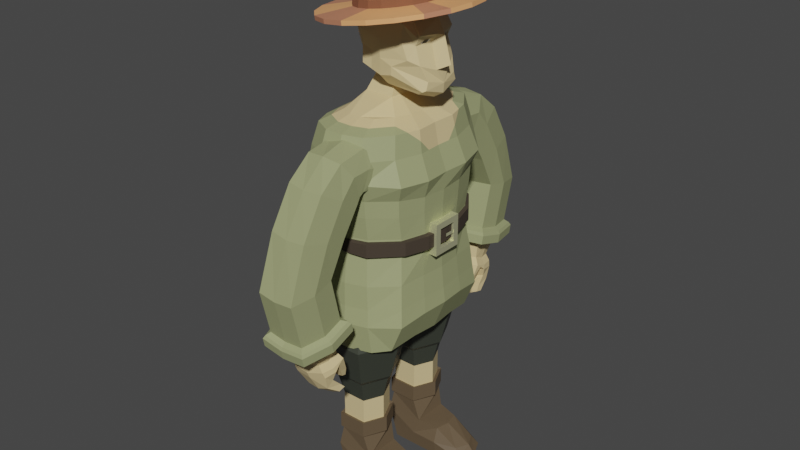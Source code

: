 # Source: villager.blend  (saved by Blender 4.0.36; exported with 4.5.12 LTS)
import bpy
from mathutils import Matrix  # noqa: F401  (used for matrix-valued properties, if any)

bpy.ops.wm.read_factory_settings(use_empty=True)
scene = bpy.context.scene
scene.name = 'Scene'

# ---- collections
col_collection = bpy.data.collections.new('Collection'); scene.collection.children.link(col_collection)

# ---- materials (node trees are filled in below, after node groups)
mat_skin = bpy.data.materials.new('Skin')
mat_skin.alpha_threshold = 0.0
mat_skin.use_transparent_shadow = False
mat_skin.line_color = (0.0, 0.0, 0.0, 1.0)
mat_boot = bpy.data.materials.new('Boot')
mat_boot.use_transparent_shadow = False
mat_pants = bpy.data.materials.new('Pants')
mat_pants.use_transparent_shadow = False
mat_sleeve = bpy.data.materials.new('Sleeve')
mat_sleeve.use_transparent_shadow = False
mat_ironring = bpy.data.materials.new('IronRing')
mat_ironring.use_transparent_shadow = False
mat_belt = bpy.data.materials.new('Belt')
mat_belt.use_transparent_shadow = False
mat_eye = bpy.data.materials.new('Eye')
mat_eye.use_transparent_shadow = False
mat_eyewhite = bpy.data.materials.new('EyeWhite')
mat_eyewhite.use_transparent_shadow = False
mat_hatdefault = bpy.data.materials.new('HatDefault')
mat_hatdefault.use_transparent_shadow = False
mat_hatline = bpy.data.materials.new('HatLine')
mat_hatline.use_transparent_shadow = False
mat_hatdetail = bpy.data.materials.new('HatDetail')
mat_hatdetail.use_transparent_shadow = False

# ---- material node trees
mat_skin.use_nodes = True; mat_skin.node_tree.nodes.clear()
_N = mat_skin.node_tree.nodes; _L = mat_skin.node_tree.links
n0 = _N.new('ShaderNodeOutputMaterial'); n0.name = 'Material Output'; n0.location = (300, 300)
n1 = _N.new('ShaderNodeBsdfPrincipled'); n1.name = 'Principled BSDF'; n1.location = (10, 300)
n1.distribution = 'GGX'
n1.subsurface_method = 'RANDOM_WALK_SKIN'
n1.inputs[0].default_value = (0.6939, 0.5457, 0.2832, 1.0)
n1.inputs[2].default_value = 0.4
n1.inputs[3].default_value = 1.45
n1.inputs[27].default_value = (0.0, 0.0, 0.0, 1.0)
n1.inputs[28].default_value = 1.0
_L.new(n1.outputs[0], n0.inputs[0])
n0.is_active_output = True
mat_boot.use_nodes = True; mat_boot.node_tree.nodes.clear()
_N = mat_boot.node_tree.nodes; _L = mat_boot.node_tree.links
n0 = _N.new('ShaderNodeOutputMaterial'); n0.name = 'Material Output'; n0.location = (300, 300)
n1 = _N.new('ShaderNodeBsdfPrincipled'); n1.name = 'Principled BSDF'; n1.location = (10, 300)
n1.inputs[0].default_value = (0.1261, 0.08783, 0.05062, 1.0)
n1.inputs[3].default_value = 1.45
_L.new(n1.outputs[0], n0.inputs[0])
n0.is_active_output = True
mat_pants.use_nodes = True; mat_pants.node_tree.nodes.clear()
_N = mat_pants.node_tree.nodes; _L = mat_pants.node_tree.links
n0 = _N.new('ShaderNodeBsdfPrincipled'); n0.name = 'Principled BSDF'; n0.location = (10, 300)
n0.inputs[0].default_value = (0.04414, 0.04969, 0.03713, 1.0)
n0.inputs[3].default_value = 1.45
n1 = _N.new('ShaderNodeOutputMaterial'); n1.name = 'Material Output'; n1.location = (300, 300)
_L.new(n0.outputs[0], n1.inputs[0])
n1.is_active_output = True
mat_sleeve.use_nodes = True; mat_sleeve.node_tree.nodes.clear()
_N = mat_sleeve.node_tree.nodes; _L = mat_sleeve.node_tree.links
n0 = _N.new('ShaderNodeOutputMaterial'); n0.name = 'Material Output'; n0.location = (300, 300)
n1 = _N.new('ShaderNodeBsdfPrincipled'); n1.name = 'Principled BSDF'; n1.location = (10, 300)
n1.inputs[0].default_value = (0.3308, 0.3535, 0.1744, 1.0)
n1.inputs[2].default_value = 0.5682
n1.inputs[3].default_value = 1.45
_L.new(n1.outputs[0], n0.inputs[0])
n0.is_active_output = True
mat_ironring.use_nodes = True; mat_ironring.node_tree.nodes.clear()
_N = mat_ironring.node_tree.nodes; _L = mat_ironring.node_tree.links
n0 = _N.new('ShaderNodeBsdfPrincipled'); n0.name = 'Principled BSDF'; n0.location = (10, 300)
n0.inputs[0].default_value = (0.8843, 0.8786, 0.5573, 1.0)
n0.inputs[1].default_value = 0.8227
n0.inputs[2].default_value = 0.5636
n0.inputs[3].default_value = 1.45
n1 = _N.new('ShaderNodeOutputMaterial'); n1.name = 'Material Output'; n1.location = (300, 300)
_L.new(n0.outputs[0], n1.inputs[0])
n1.is_active_output = True
mat_belt.use_nodes = True; mat_belt.node_tree.nodes.clear()
_N = mat_belt.node_tree.nodes; _L = mat_belt.node_tree.links
n0 = _N.new('ShaderNodeBsdfPrincipled'); n0.name = 'Principled BSDF'; n0.location = (10, 300)
n0.inputs[0].default_value = (0.05127, 0.03689, 0.02416, 1.0)
n0.inputs[2].default_value = 0.8409
n0.inputs[3].default_value = 1.45
n1 = _N.new('ShaderNodeOutputMaterial'); n1.name = 'Material Output'; n1.location = (300, 300)
_L.new(n0.outputs[0], n1.inputs[0])
n1.is_active_output = True
mat_eye.use_nodes = True; mat_eye.node_tree.nodes.clear()
_N = mat_eye.node_tree.nodes; _L = mat_eye.node_tree.links
n0 = _N.new('ShaderNodeBsdfPrincipled'); n0.name = 'Principled BSDF'; n0.location = (10, 300)
n0.inputs[0].default_value = (0.0, 0.0, 0.0, 1.0)
n0.inputs[3].default_value = 1.45
n1 = _N.new('ShaderNodeOutputMaterial'); n1.name = 'Material Output'; n1.location = (300, 300)
_L.new(n0.outputs[0], n1.inputs[0])
n1.is_active_output = True
mat_eyewhite.use_nodes = True; mat_eyewhite.node_tree.nodes.clear()
_N = mat_eyewhite.node_tree.nodes; _L = mat_eyewhite.node_tree.links
n0 = _N.new('ShaderNodeBsdfPrincipled'); n0.name = 'Principled BSDF'; n0.location = (10, 300)
n0.inputs[3].default_value = 1.45
n1 = _N.new('ShaderNodeOutputMaterial'); n1.name = 'Material Output'; n1.location = (300, 300)
_L.new(n0.outputs[0], n1.inputs[0])
n1.is_active_output = True
mat_hatdefault.use_nodes = True; mat_hatdefault.node_tree.nodes.clear()
_N = mat_hatdefault.node_tree.nodes; _L = mat_hatdefault.node_tree.links
n0 = _N.new('ShaderNodeBsdfPrincipled'); n0.name = 'Principled BSDF'; n0.location = (10, 300)
n0.inputs[0].default_value = (0.8796, 0.402, 0.1651, 1.0)
n0.inputs[3].default_value = 1.45
n1 = _N.new('ShaderNodeOutputMaterial'); n1.name = 'Material Output'; n1.location = (300, 300)
_L.new(n0.outputs[0], n1.inputs[0])
n1.is_active_output = True
mat_hatline.use_nodes = True; mat_hatline.node_tree.nodes.clear()
_N = mat_hatline.node_tree.nodes; _L = mat_hatline.node_tree.links
n0 = _N.new('ShaderNodeBsdfPrincipled'); n0.name = 'Principled BSDF'; n0.location = (10, 292)
n0.inputs[0].default_value = (0.2229, 0.07834, 0.03551, 1.0)
n0.inputs[2].default_value = 0.95
n0.inputs[3].default_value = 1.45
n1 = _N.new('ShaderNodeOutputMaterial'); n1.name = 'Material Output'; n1.location = (300, 292)
_L.new(n0.outputs[0], n1.inputs[0])
n1.is_active_output = True
mat_hatdetail.use_nodes = True; mat_hatdetail.node_tree.nodes.clear()
_N = mat_hatdetail.node_tree.nodes; _L = mat_hatdetail.node_tree.links
n0 = _N.new('ShaderNodeBsdfPrincipled'); n0.name = 'Principled BSDF'; n0.location = (10, 300)
n0.inputs[0].default_value = (0.5646, 0.2313, 0.1317, 1.0)
n0.inputs[3].default_value = 1.45
n1 = _N.new('ShaderNodeOutputMaterial'); n1.name = 'Material Output'; n1.location = (300, 300)
_L.new(n0.outputs[0], n1.inputs[0])
n1.is_active_output = True

# ---- world
world_world = bpy.data.worlds.new('World'); scene.world = world_world
world_world.use_nodes = True; world_world.node_tree.nodes.clear()
_N = world_world.node_tree.nodes; _L = world_world.node_tree.links
n0 = _N.new('ShaderNodeOutputWorld'); n0.name = 'World Output'; n0.location = (300, 300)
n1 = _N.new('ShaderNodeBackground'); n1.name = 'Background'; n1.location = (10, 300)
n1.inputs[0].default_value = (0.05088, 0.05088, 0.05088, 1.0)
_L.new(n1.outputs[0], n0.inputs[0])
n0.is_active_output = True
world_world.color = (0.05088, 0.05088, 0.05088)
world_world.use_sun_shadow = False
world_world.sun_shadow_jitter_overblur = 0.0

# ---- meshes
me_cube = bpy.data.meshes.new('Cube')
me_cube.from_pydata([(0.1193, -0.1598, -1.601), (0.141, -0.1517, -1.343), (0.1193, 0.1569, -1.601), (0.141, 0.1488, -1.343), (0.5179, -0.1212, -1.6), (0.5003, -0.1105, -1.48), (0.5179, 0.1184, -1.6), (0.5003, 0.1077, -1.48), (0.3086, -0.1182, -1.364), (0.3271, 0.1569, -1.601), (0.3086, 0.1154, -1.364), (0.3271, -0.1598, -1.601), (0.09548, -0.1698, -1.477), (0.5523, 0.1393, -1.551), (0.09548, 0.167, -1.477), (0.5523, -0.1422, -1.551), (0.3165, -0.1698, -1.477), (0.3165, 0.167, -1.477), (-0.0933, -0.1598, -1.601), (-0.0933, 0.1569, -1.601), (-0.1171, -0.1698, -1.477), (-0.1171, 0.167, -1.477), (0.09548, -0.1698, -1.157), (0.09548, 0.167, -1.157), (-0.1171, -0.1698, -1.157), (-0.1171, 0.167, -1.157), (-0.1483, 0.1823, -1.321), (-0.1483, -0.1851, -1.321), (0.1067, 0.1848, -1.007), (0.1067, -0.1876, -1.007), (-0.1283, -0.1876, -1.007), (-0.1283, 0.1848, -1.007), (0.1067, 0.1848, -1.139), (0.1067, -0.1876, -1.139), (-0.1283, -0.1876, -1.139), (-0.1283, 0.1848, -1.139), (0.5535, -0.001422, -1.48), (0.1182, -0.001422, -1.601), (0.5736, -0.001422, -1.6), (0.3345, -0.001422, -1.364), (0.3556, -0.001422, -1.601), (0.6129, -0.001422, -1.551), (-0.1247, -0.001422, -1.601), (-0.1518, -0.001422, -1.477), (0.1797, -0.001422, -1.157), (-0.1518, -0.001422, -1.157), (-0.1647, -0.001422, -1.007), (-0.1875, -0.001422, -1.321), (0.1926, -0.001422, -1.007), (-0.1647, -0.001422, -1.139), (0.1926, -0.001422, -1.139), (0.08972, 0.1558, -1.02), (0.08972, -0.1586, -1.02), (-0.1087, -0.1586, -1.02), (-0.1087, 0.1558, -1.02), (-0.1394, -0.001422, -1.02), (0.1622, -0.001422, -1.02), (0.08972, 0.1558, -0.8136), (0.08972, -0.1586, -0.8136), (-0.1087, -0.1586, -0.8136), (-0.1087, 0.1558, -0.8136), (-0.1394, -0.001422, -0.8136), (0.1622, -0.001422, -0.8136), (0.1144, 0.1979, -0.6326), (0.1144, -0.2007, -0.6326), (-0.1372, -0.2007, -0.6326), (-0.1372, 0.1979, -0.6326), (-0.1761, -0.001422, -0.6326), (0.2063, -0.001422, -0.6326), (0.1305, 0.2253, -0.5965), (0.1305, -0.2281, -0.5965), (-0.1557, -0.2281, -0.5965), (-0.1557, 0.2253, -0.5965), (-0.1999, -0.001422, -0.5965), (0.235, -0.001422, -0.5965), (0.1541, 0.2656, -0.4365), (0.1541, -0.2684, -0.4365), (-0.1829, -0.2684, -0.4365), (-0.1829, 0.2656, -0.4365), (-0.235, -0.001422, -0.4365), (0.2772, -0.001422, -0.4365), (0.1786, 0.3072, -0.268), (0.1786, -0.3101, -0.268), (-0.211, -0.3101, -0.268), (-0.211, 0.3072, -0.268), (-0.2713, -0.001422, -0.268), (0.3209, -0.001422, -0.268), (-0.1574, -0.2307, -0.08166), (0.132, -0.2307, -0.08166), (0.132, 0.2278, -0.08166), (-0.1574, 0.2278, -0.08166), (-0.2022, -0.001422, -0.08166), (0.2377, -0.001422, -0.08166)], [], [(40, 9, 6, 38), (17, 13, 6, 9), (41, 15, 4, 38), (8, 39, 10, 3, 1), (2, 19, 21, 14), (16, 12, 0, 11), (15, 16, 11, 4), (36, 7, 10, 39), (14, 17, 9, 2), (37, 2, 9, 40), (3, 10, 17, 14), (5, 8, 16, 15), (8, 1, 12, 16), (1, 3, 14, 12), (36, 5, 15, 41), (10, 7, 13, 17), (43, 21, 19, 42), (12, 20, 18, 0), (37, 42, 19, 2), (47, 45, 25, 26), (50, 48, 29, 33), (3, 23, 44, 22, 1), (26, 25, 23, 3), (1, 22, 24, 27), (12, 1, 27, 20), (21, 26, 3, 14), (30, 53, 55, 46), (43, 47, 26, 21), (33, 29, 30, 34), (49, 46, 31, 35), (35, 31, 28, 32), (25, 35, 32, 23), (45, 49, 35, 25), (22, 33, 34, 24), (44, 50, 33, 22), (23, 32, 50, 44), (24, 34, 49, 45), (34, 30, 46, 49), (20, 27, 47, 43), (48, 56, 52, 29), (32, 28, 48, 50), (27, 24, 45, 47), (0, 18, 42, 37), (20, 43, 42, 18), (7, 36, 41, 13), (0, 37, 40, 11), (5, 36, 39, 8), (13, 41, 38, 6), (11, 40, 38, 4), (51, 57, 62, 56), (56, 62, 58, 52), (46, 55, 54, 31), (31, 54, 51, 28), (29, 52, 53, 30), (28, 51, 56, 48), (61, 67, 66, 60), (59, 65, 67, 61), (54, 60, 57, 51), (53, 59, 61, 55), (55, 61, 60, 54), (52, 58, 59, 53), (63, 69, 74, 68), (68, 74, 70, 64), (58, 64, 65, 59), (62, 68, 64, 58), (57, 63, 68, 62), (60, 66, 63, 57), (73, 79, 78, 72), (71, 77, 79, 73), (66, 72, 69, 63), (65, 71, 73, 67), (67, 73, 72, 66), (64, 70, 71, 65), (78, 84, 81, 75), (75, 81, 86, 80), (70, 76, 77, 71), (74, 80, 76, 70), (69, 75, 80, 74), (72, 78, 75, 69), (85, 91, 90, 84), (83, 87, 91, 85), (77, 83, 85, 79), (79, 85, 84, 78), (76, 82, 83, 77), (80, 86, 82, 76), (92, 91, 87, 88), (89, 90, 91, 92), (82, 88, 87, 83), (86, 92, 88, 82), (81, 89, 92, 86), (84, 90, 89, 81)])
me_cube.polygons.foreach_set('material_index', [1, 1, 1, 1, 1, 1, 1, 1, 1, 1, 1, 1, 1, 1, 1, 1, 1, 1, 1, 1, 1, 1, 1, 1, 1, 1, 1, 1, 1, 1, 1, 1, 1, 1, 1, 1, 1, 1, 1, 1, 1, 1, 1, 1, 1, 1, 1, 1, 1, 0, 0, 1, 1, 1, 1, 2, 2, 0, 0, 0, 0, 2, 2, 2, 2, 2, 2, 2, 2, 2, 2, 2, 2, 2, 2, 2, 2, 2, 2, 2, 2, 2, 2, 2, 2, 2, 2, 2, 2, 2, 2])
_uv = me_cube.uv_layers.new(name='UVMap')
_uv.uv.foreach_set('vector', [0.7705, 0.625, 0.7705, 0.75, 0.875, 0.75, 0.875, 0.625, 0.5, 0.8955, 0.5, 1.0, 0.625, 1.0, 0.625, 0.8955, 0.5, 0.125, 0.5, 0.25, 0.625, 0.25, 0.625, 0.125, 0.2295, 0.5, 0.2295, 0.625, 0.2295, 0.75, 0.375, 0.75, 0.375, 0.5, 0.625, 0.75, 0.625, 0.75, 0.5, 0.75, 0.5, 0.75, 0.5, 0.3545, 0.5, 0.5, 0.625, 0.5, 0.625, 0.3545, 0.5, 0.25, 0.5, 0.3545, 0.625, 0.3545, 0.625, 0.25, 0.125, 0.625, 0.125, 0.75, 0.2295, 0.75, 0.2295, 0.625, 0.5, 0.75, 0.5, 0.8955, 0.625, 0.8955, 0.625, 0.75, 0.625, 0.625, 0.625, 0.75, 0.7705, 0.75, 0.7705, 0.625, 0.375, 0.75, 0.375, 0.8955, 0.5, 0.8955, 0.5, 0.75, 0.375, 0.25, 0.375, 0.3545, 0.5, 0.3545, 0.5, 0.25, 0.375, 0.3545, 0.375, 0.5, 0.5, 0.5, 0.5, 0.3545, 0.375, 0.5, 0.375, 0.75, 0.5, 0.75, 0.5, 0.5, 0.375, 0.125, 0.375, 0.25, 0.5, 0.25, 0.5, 0.125, 0.375, 0.8955, 0.375, 1.0, 0.5, 1.0, 0.5, 0.8955, 0.5, 0.625, 0.5, 0.75, 0.625, 0.75, 0.625, 0.625, 0.5, 0.5, 0.5, 0.5, 0.625, 0.5, 0.625, 0.5, 0.625, 0.625, 0.625, 0.625, 0.625, 0.75, 0.625, 0.75, 0.5, 0.625, 0.5, 0.625, 0.5, 0.75, 0.5, 0.75, 0.5, 0.625, 0.5, 0.625, 0.5, 0.5, 0.5, 0.5, 0.5, 0.75, 0.5, 0.75, 0.5, 0.625, 0.5, 0.5, 0.5, 0.5, 0.5, 0.75, 0.5, 0.75, 0.5, 0.75, 0.5, 0.75, 0.5, 0.5, 0.5, 0.5, 0.5, 0.5, 0.5, 0.5, 0.5, 0.5, 0.5, 0.5, 0.5, 0.5, 0.5, 0.5, 0.5, 0.75, 0.5, 0.75, 0.5, 0.75, 0.5, 0.75, 0.5, 0.5, 0.5, 0.5, 0.5, 0.625, 0.5, 0.625, 0.5, 0.625, 0.5, 0.625, 0.5, 0.75, 0.5, 0.75, 0.5, 0.5, 0.5, 0.5, 0.5, 0.5, 0.5, 0.5, 0.5, 0.625, 0.5, 0.625, 0.5, 0.75, 0.5, 0.75, 0.5, 0.75, 0.5, 0.75, 0.5, 0.75, 0.5, 0.75, 0.5, 0.75, 0.5, 0.75, 0.5, 0.75, 0.5, 0.75, 0.5, 0.625, 0.5, 0.625, 0.5, 0.75, 0.5, 0.75, 0.5, 0.5, 0.5, 0.5, 0.5, 0.5, 0.5, 0.5, 0.5, 0.625, 0.5, 0.625, 0.5, 0.5, 0.5, 0.5, 0.5, 0.75, 0.5, 0.75, 0.5, 0.625, 0.5, 0.625, 0.5, 0.5, 0.5, 0.5, 0.5, 0.625, 0.5, 0.625, 0.5, 0.5, 0.5, 0.5, 0.5, 0.625, 0.5, 0.625, 0.5, 0.5, 0.5, 0.5, 0.5, 0.625, 0.5, 0.625, 0.5, 0.625, 0.5, 0.625, 0.5, 0.5, 0.5, 0.5, 0.5, 0.75, 0.5, 0.75, 0.5, 0.625, 0.5, 0.625, 0.5, 0.5, 0.5, 0.5, 0.5, 0.625, 0.5, 0.625, 0.625, 0.5, 0.625, 0.5, 0.625, 0.625, 0.625, 0.625, 0.5, 0.5, 0.5, 0.625, 0.625, 0.625, 0.625, 0.5, 0.375, 0.0, 0.375, 0.125, 0.5, 0.125, 0.5, 0.0, 0.625, 0.5, 0.625, 0.625, 0.7705, 0.625, 0.7705, 0.5, 0.125, 0.5, 0.125, 0.625, 0.2295, 0.625, 0.2295, 0.5, 0.5, 0.0, 0.5, 0.125, 0.625, 0.125, 0.625, 0.0, 0.7705, 0.5, 0.7705, 0.625, 0.875, 0.625, 0.875, 0.5, 0.5, 0.75, 0.5, 0.75, 0.5, 0.625, 0.5, 0.625, 0.5, 0.625, 0.5, 0.625, 0.5, 0.5, 0.5, 0.5, 0.5, 0.625, 0.5, 0.625, 0.5, 0.75, 0.5, 0.75, 0.5, 0.75, 0.5, 0.75, 0.5, 0.75, 0.5, 0.75, 0.5, 0.5, 0.5, 0.5, 0.5, 0.5, 0.5, 0.5, 0.5, 0.75, 0.5, 0.75, 0.5, 0.625, 0.5, 0.625, 0.5, 0.625, 0.5, 0.625, 0.5, 0.75, 0.5, 0.75, 0.5, 0.5, 0.5, 0.5, 0.5, 0.625, 0.5, 0.625, 0.5, 0.75, 0.5, 0.75, 0.5, 0.75, 0.5, 0.75, 0.5, 0.5, 0.5, 0.5, 0.5, 0.625, 0.5, 0.625, 0.5, 0.625, 0.5, 0.625, 0.5, 0.75, 0.5, 0.75, 0.5, 0.5, 0.5, 0.5, 0.5, 0.5, 0.5, 0.5, 0.5, 0.75, 0.5, 0.75, 0.5, 0.625, 0.5, 0.625, 0.5, 0.625, 0.5, 0.625, 0.5, 0.5, 0.5, 0.5, 0.5, 0.5, 0.5, 0.5, 0.5, 0.5, 0.5, 0.5, 0.5, 0.625, 0.5, 0.625, 0.5, 0.5, 0.5, 0.5, 0.5, 0.75, 0.5, 0.75, 0.5, 0.625, 0.5, 0.625, 0.5, 0.75, 0.5, 0.75, 0.5, 0.75, 0.5, 0.75, 0.5, 0.625, 0.5, 0.625, 0.5, 0.75, 0.5, 0.75, 0.5, 0.5, 0.5, 0.5, 0.5, 0.625, 0.5, 0.625, 0.5, 0.75, 0.5, 0.75, 0.5, 0.75, 0.5, 0.75, 0.5, 0.5, 0.5, 0.5, 0.5, 0.625, 0.5, 0.625, 0.5, 0.625, 0.5, 0.625, 0.5, 0.75, 0.5, 0.75, 0.5, 0.5, 0.5, 0.5, 0.5, 0.5, 0.5, 0.5, 0.5, 0.75, 0.5, 0.75, 0.5, 0.75, 0.5, 0.75, 0.5, 0.75, 0.5, 0.75, 0.5, 0.625, 0.5, 0.625, 0.5, 0.5, 0.5, 0.5, 0.5, 0.5, 0.5, 0.5, 0.5, 0.625, 0.5, 0.625, 0.5, 0.5, 0.5, 0.5, 0.5, 0.75, 0.5, 0.75, 0.5, 0.625, 0.5, 0.625, 0.5, 0.75, 0.5, 0.75, 0.5, 0.75, 0.5, 0.75, 0.5, 0.625, 0.5, 0.625, 0.5, 0.75, 0.5, 0.75, 0.5, 0.5, 0.5, 0.5, 0.5, 0.625, 0.5, 0.625, 0.5, 0.5, 0.5, 0.5, 0.5, 0.625, 0.5, 0.625, 0.5, 0.625, 0.5, 0.625, 0.5, 0.75, 0.5, 0.75, 0.5, 0.5, 0.5, 0.5, 0.5, 0.5, 0.5, 0.5, 0.5, 0.625, 0.5, 0.625, 0.5, 0.5, 0.5, 0.5, 0.5, 0.625, 0.5, 0.625, 0.5, 0.5, 0.5, 0.5, 0.5, 0.75, 0.5, 0.75, 0.5, 0.625, 0.5, 0.625, 0.5, 0.5, 0.5, 0.5, 0.5, 0.5, 0.5, 0.5, 0.5, 0.625, 0.5, 0.625, 0.5, 0.5, 0.5, 0.5, 0.5, 0.75, 0.5, 0.75, 0.5, 0.625, 0.5, 0.625, 0.5, 0.75, 0.5, 0.75, 0.5, 0.75, 0.5, 0.75])
me_cube.materials.append(mat_skin)
me_cube.materials.append(mat_boot)
me_cube.materials.append(mat_pants)
me_cube.use_remesh_preserve_volume = False
me_cube.use_remesh_preserve_attributes = False
me_cube.use_mirror_vertex_groups = False
me_cube.update()
me_cube_001 = bpy.data.meshes.new('Cube.001')
me_cube_001.from_pydata([(-1.099, -0.9327, -1.0), (-1.099, -0.9885, 1.0), (-1.013, 0.9269, -1.0), (-1.013, 0.9836, 1.0), (0.8695, -0.9445, -1.0), (0.8695, -1.0, 1.0), (0.8695, 0.9269, -1.0), (0.8695, 0.9836, 1.0), (-1.339, 0.7159, -1.0), (-1.339, 0.7159, 1.0), (1.215, 0.7159, -1.0), (1.562, 0.7159, 1.0), (-1.339, -0.7516, -1.0), (1.562, -0.7516, 1.0), (-1.339, -0.7516, 1.0), (1.215, -0.7516, -1.0), (-1.536, -0.388, 1.056), (-1.585, -0.01786, 1.088), (-1.543, 0.3528, 1.06), (1.332, -0.3703, -0.7148), (1.393, -0.01785, -0.7554), (1.33, 0.3343, -0.7134), (-1.43, 0.3528, -1.06), (-1.473, -0.01786, -1.088), (-1.423, -0.388, -1.056), (1.676, 0.3343, 1.326), (1.74, -0.01785, 1.368), (1.679, -0.3703, 1.327), (0.2421, 0.9959, -1.0), (-0.3854, 0.9959, -1.0), (-0.3854, 1.053, 1.0), (0.2421, 1.053, 1.0), (-0.4427, -1.03, -1.0), (0.2134, -1.034, -1.0), (0.2134, -1.09, 1.0), (-0.4427, -1.086, 1.0), (0.4425, 0.7159, -1.0), (-0.4484, 0.7159, -1.0), (0.4425, -0.7516, -1.0), (-0.4484, -0.7516, -1.0), (0.4957, 0.3549, -1.075), (-0.4673, 0.3539, -1.068), (0.5268, -0.01786, -1.114), (-0.473, -0.01786, -1.101), (0.4996, -0.3906, -1.074), (-0.4618, -0.3893, -1.065), (-1.289, 0.6864, 2.211), (-0.9753, 0.9419, 2.211), (0.229, 1.008, 2.211), (0.8311, 0.9419, 2.211), (1.505, -0.722, 2.211), (0.8311, -0.9769, 2.211), (-0.4281, -1.059, 2.211), (-1.058, -0.9656, 2.211), (-1.489, 0.338, 2.202), (1.505, 0.6864, 2.211), (1.338, 0.5985, 5.646), (1.62, -0.356, 2.402), (-1.289, -0.722, 2.211), (-1.212, 0.2937, 5.638), (-1.482, -0.373, 2.197), (-1.529, -0.01779, 2.184), (1.618, 0.3202, 2.4), (1.679, -0.01779, 2.377), (-0.9335, -0.9073, 5.646), (-0.3826, -0.9892, 5.646), (0.7191, -0.9172, 5.646), (-0.3732, 1.008, 2.211), (0.2015, -1.063, 2.211), (1.338, -0.6337, 5.646), (0.7191, 0.8932, 5.646), (0.1923, 0.9511, 5.646), (-0.8614, 0.8932, 5.646), (-1.135, 0.5985, 5.646), (-1.234, 0.6545, 3.817), (-0.9345, 0.931, 3.817), (0.2151, 0.9942, 3.817), (0.7899, 0.931, 3.817), (1.444, -0.6899, 3.817), (0.7899, -0.9677, 3.817), (-0.4122, -1.046, 3.817), (-1.013, -0.9568, 3.817), (-1.317, 0.3219, 3.808), (1.444, 0.6545, 3.817), (-1.202, 0.6814, 6.901), (1.557, -0.3406, 3.914), (-1.234, -0.6899, 3.817), (-0.8633, 0.8932, 6.901), (-1.31, -0.3568, 3.803), (-1.356, -0.01772, 3.791), (1.555, 0.3049, 3.912), (1.613, -0.01772, 3.89), (0.1903, 0.9511, 6.901), (0.7172, 0.8932, 6.901), (1.336, -0.6337, 6.901), (-0.3597, 0.9942, 3.817), (0.1889, -1.05, 3.817), (0.7172, -0.8995, 6.901), (-0.3846, -0.9715, 6.901), (-0.9355, -0.8896, 6.901), (-1.354, 0.2937, 6.892), (1.336, 0.5985, 6.901), (1.352, 0.6492, 8.469), (1.544, -0.3135, 5.636), (-1.135, -0.6337, 5.646), (-1.31, 0.3192, 8.46), (-1.206, -0.3284, 5.634), (-1.248, -0.01759, 5.622), (1.542, 0.2781, 5.635), (1.595, -0.0176, 5.615), (-0.9533, -0.9318, 8.469), (-0.3931, -1.021, 8.469), (0.7274, -0.9426, 8.469), (-0.3345, 0.9511, 5.646), (0.1683, -0.9925, 5.646), (1.352, -0.6846, 8.469), (0.7274, 0.9235, 8.469), (0.1916, 0.9862, 8.469), (-0.8799, 0.9235, 8.469), (-1.159, 0.6492, 8.469), (-1.182, 0.662, 9.631), (1.542, -0.3135, 6.818), (-1.137, -0.6337, 6.901), (-0.898, 0.9415, 9.631), (-1.348, -0.3284, 6.888), (-1.389, -0.01758, 6.877), (1.54, 0.2781, 6.816), (1.594, -0.0176, 6.796), (0.1941, 1.005, 9.631), (0.7402, 0.9415, 9.631), (1.373, -0.6975, 9.631), (-0.3365, 0.9511, 6.901), (0.1663, -0.9748, 6.901), (0.7402, -0.9604, 9.631), (-0.4018, -1.04, 9.631), (-0.9728, -0.9494, 9.631), (-1.261, 0.3256, 9.622), (1.373, 0.662, 9.631), (1.559, -0.338, 8.295), (-1.159, -0.6846, 8.469), (-1.304, -0.3541, 8.456), (-1.346, -0.01773, 8.445), (1.557, 0.3023, 8.294), (1.612, -0.01774, 8.273), (-0.3442, 0.9862, 8.469), (0.1672, -1.024, 8.469), (1.581, -0.3442, 9.39), (-1.182, -0.6975, 9.631), (-1.255, -0.3606, 9.618), (-1.298, -0.01775, 9.606), (1.579, 0.3085, 9.389), (1.634, -0.01776, 9.368), (-0.352, 1.005, 9.631), (0.1692, -1.043, 9.631), (-1.268, 0.7119, 10.83), (-0.9633, 1.012, 10.83), (0.2092, 1.081, 10.83), (0.7955, 1.012, 10.83), (1.536, -0.7476, 10.67), (0.7955, -1.03, 10.83), (-0.4306, -1.115, 10.83), (-1.044, -1.018, 10.83), (-1.353, 0.3508, 10.82), (1.536, 0.7119, 10.67), (1.746, -0.3684, 10.6), (-1.268, -0.7476, 10.83), (-1.347, -0.386, 10.81), (-1.393, -0.01787, 10.8), (1.744, 0.3324, 10.59), (1.689, -0.01787, 10.57), (-0.3771, 1.081, 10.83), (0.1825, -1.119, 10.83), (-1.196, 0.6734, 12.29), (-0.9066, 1.001, 12.29), (0.2038, 1.066, 12.29), (0.7591, 1.001, 12.29), (1.273, -0.7089, 12.25), (0.7591, -1.034, 12.29), (-0.4021, -1.115, 12.29), (-0.9827, -0.9651, 12.29), (-1.276, 0.3314, 12.28), (1.273, 0.6734, 12.25), (1.472, -0.3497, 12.18), (-1.196, -0.7089, 12.29), (-1.27, -0.3664, 12.28), (-1.314, -0.01778, 12.26), (1.47, 0.3139, 12.18), (1.418, -0.01778, 12.15), (-0.3514, 1.066, 12.29), (0.1785, -1.118, 12.29), (-1.086, 0.6141, 13.7), (-0.822, 0.9137, 13.7), (0.1931, 0.9731, 13.7), (0.7006, 0.9137, 13.7), (1.17, -0.6494, 13.66), (0.7006, -0.9463, 13.7), (-0.3608, -1.02, 13.7), (-0.8915, -0.8836, 13.7), (-1.16, 0.3015, 13.69), (1.17, 0.6141, 13.66), (1.353, -0.3211, 13.59), (-1.086, -0.6494, 13.7), (-1.154, -0.3363, 13.69), (-1.194, -0.01764, 13.67), (1.351, 0.2856, 13.59), (1.303, -0.01764, 13.57), (-0.3145, 0.9731, 13.7), (0.1699, -1.024, 13.7), (-0.7178, 0.4022, 14.23), (-0.5425, 0.601, 14.23), (0.1313, 0.6405, 14.23), (0.4681, 0.601, 14.23), (0.7799, -0.4365, 14.21), (0.4681, -0.6335, 14.23), (-0.2364, -0.6826, 14.23), (-0.5886, -0.5919, 14.23), (-0.7666, 0.1947, 14.22), (0.7799, 0.4022, 14.21), (0.3741, 0.2371, 15.03), (0.9008, -0.2185, 14.16), (-0.7178, -0.4365, 14.23), (0.3741, -0.2714, 15.03), (-0.7628, -0.2287, 14.22), (-0.7894, -0.01714, 14.21), (0.8997, 0.1841, 14.16), (0.868, -0.01714, 14.15), (0.4193, 0.112, 15.03), (0.4458, -0.01713, 15.02), (0.4227, -0.1463, 15.03), (-0.2056, 0.6405, 14.23), (0.1159, -0.6848, 14.23), (-0.4573, 0.2371, 15.03), (-0.4573, -0.2714, 15.03), (-0.4734, 0.1117, 15.02), (-0.4782, -0.01713, 15.02), (-0.4687, -0.1458, 15.02), (0.349, 0.1624, 15.93), (0.349, -0.1966, 15.93), (0.3809, 0.07408, 15.94), (0.3996, -0.01713, 15.93), (0.3833, -0.1083, 15.94), (-0.3245, 0.1624, 15.93), (-0.3245, -0.1966, 15.93), (-0.3358, 0.07382, 15.93), (-0.3392, -0.01713, 15.93), (-0.3325, -0.108, 15.93), (0.2562, 0.09831, 16.39), (0.2562, -0.1326, 16.39), (-0.2092, 0.09553, 16.8), (-0.2092, -0.1353, 16.8), (-0.2187, -0.01991, 16.79), (-0.9568, -0.9635, 5.853), (-0.9568, -0.9635, 6.785), (-1.02, 0.8943, 5.853), (-1.02, 0.8943, 6.785), (0.782, -0.9635, 5.853), (0.782, -0.9635, 6.785), (0.9792, 0.8943, 5.853), (0.9792, 0.8943, 6.785), (-1.36, 0.5875, 5.853), (-1.48, 0.2808, 5.853), (-1.48, -0.02591, 5.853), (-1.48, -0.3326, 5.853), (-1.255, -0.6394, 5.853), (-1.255, -0.6394, 6.785), (-1.48, -0.3326, 6.785), (-1.48, -0.02591, 6.785), (-1.48, 0.2808, 6.785), (-1.36, 0.5875, 6.785), (1.482, -0.6394, 5.853), (1.703, -0.3326, 5.853), (1.749, -0.02591, 5.853), (1.675, 0.2808, 5.853), (1.473, 0.5875, 5.853), (1.473, 0.5875, 6.785), (1.675, 0.2808, 6.785), (1.749, -0.02591, 6.785), (1.703, -0.3326, 6.785), (1.482, -0.6394, 6.785), (-0.314, -1.014, 5.929), (-0.314, -1.014, 6.709), (0.3365, -1.014, 5.929), (0.3365, -1.014, 6.709), (-0.5517, 0.9798, 6.785), (-0.5517, 0.9798, 5.853), (0.5113, 0.9798, 5.853), (0.5113, 0.9798, 6.785), (1.794, 0.09326, 5.644), (1.794, -0.1617, 5.644), (1.794, 0.1733, 7.407), (1.794, 0.1733, 5.223), (1.794, -0.2417, 7.407), (1.794, -0.2417, 5.223), (1.331, 0.1733, 7.407), (1.331, 0.1733, 5.223), (1.331, -0.2417, 7.407), (1.331, -0.2417, 5.223), (1.794, -0.1617, 6.986), (1.794, 0.09326, 6.986), (1.331, 0.09326, 6.986), (1.331, 0.09326, 5.644), (1.331, -0.1617, 6.986), (1.331, -0.1617, 5.644), (1.78, -0.04677, 6.439), (1.78, -0.04677, 6.209), (1.78, 0.09602, 6.439), (1.78, 0.09602, 6.209), (1.127, -0.2698, 13.88), (1.086, -0.01739, 13.86), (0.1429, -0.8542, 13.96), (1.125, 0.2348, 13.88), (0.1622, 0.8068, 13.96), (0.9751, 0.5082, 13.93), (0.5844, 0.7573, 13.96), (-0.26, 0.8068, 13.96), (-0.6822, 0.7573, 13.96), (-0.9019, 0.5082, 13.96), (-0.9632, 0.2481, 13.96), (-0.9917, -0.01739, 13.94), (-0.7401, -0.7378, 13.96), (-0.2986, -0.8513, 13.96), (-0.9584, -0.2825, 13.95), (-0.9019, -0.5429, 13.96), (0.5844, -0.7899, 13.96), (0.9751, -0.5429, 13.93), (1.408, 0.2992, 12.91), (1.253, 0.4644, 13.63), (1.261, -0.4855, 13.63), (1.41, -0.3347, 12.92), (1.448, 0.1694, 12.17), (1.449, -0.2062, 12.17)], [], [(8, 9, 3, 2), (28, 31, 7, 6), (15, 13, 5, 4), (32, 35, 1, 0), (38, 15, 4, 33), (7, 31, 48, 49), (1, 35, 52, 53), (28, 6, 10, 36), (6, 7, 11, 10), (22, 18, 9, 8), (0, 1, 14, 12), (31, 30, 67, 48), (44, 19, 15, 38), (19, 27, 13, 15), (10, 11, 25, 21), (21, 25, 26, 20), (20, 26, 27, 19), (36, 10, 21, 40), (40, 21, 20, 42), (42, 20, 19, 44), (30, 3, 47, 67), (3, 9, 46, 47), (27, 26, 63, 57), (12, 14, 16, 24), (24, 16, 17, 23), (23, 17, 18, 22), (26, 25, 62, 63), (5, 13, 50, 51), (18, 17, 61, 54), (11, 7, 49, 55), (25, 11, 55, 62), (14, 1, 53, 58), (23, 43, 45, 24), (43, 42, 44, 45), (22, 41, 43, 23), (41, 40, 42, 43), (8, 37, 41, 22), (37, 36, 40, 41), (24, 45, 39, 12), (45, 44, 38, 39), (35, 34, 68, 52), (17, 16, 60, 61), (2, 29, 37, 8), (29, 28, 36, 37), (13, 27, 57, 50), (34, 5, 51, 68), (16, 14, 58, 60), (9, 18, 54, 46), (12, 39, 32, 0), (39, 38, 33, 32), (4, 5, 34, 33), (33, 34, 35, 32), (2, 3, 30, 29), (29, 30, 31, 28), (52, 68, 96, 80), (50, 57, 85, 78), (63, 62, 90, 91), (68, 51, 79, 96), (62, 55, 83, 90), (48, 67, 95, 76), (55, 49, 77, 83), (54, 61, 89, 82), (67, 47, 75, 95), (46, 54, 82, 74), (61, 60, 88, 89), (53, 52, 80, 81), (60, 58, 86, 88), (51, 50, 78, 79), (49, 48, 76, 77), (58, 53, 81, 86), (57, 63, 91, 85), (47, 46, 74, 75), (91, 90, 108, 109), (96, 79, 66, 114), (90, 83, 56, 108), (76, 95, 113, 71), (83, 77, 70, 56), (82, 89, 107, 59), (95, 75, 72, 113), (74, 82, 59, 73), (89, 88, 106, 107), (81, 80, 65, 64), (88, 86, 104, 106), (79, 78, 69, 66), (77, 76, 71, 70), (86, 81, 64, 104), (85, 91, 109, 103), (75, 74, 73, 72), (80, 96, 114, 65), (78, 85, 103, 69), (103, 109, 127, 121), (65, 114, 132, 98), (109, 108, 126, 127), (104, 64, 99, 122), (114, 66, 97, 132), (108, 56, 101, 126), (71, 113, 131, 92), (59, 107, 125, 100), (72, 73, 84, 87), (113, 72, 87, 131), (107, 106, 124, 125), (73, 59, 100, 84), (70, 71, 92, 93), (106, 104, 122, 124), (56, 70, 93, 101), (66, 69, 94, 97), (69, 103, 121, 94), (64, 65, 98, 99), (87, 84, 119, 118), (121, 127, 143, 138), (98, 132, 145, 111), (127, 126, 142, 143), (132, 97, 112, 145), (122, 99, 110, 139), (126, 101, 102, 142), (84, 100, 105, 119), (92, 131, 144, 117), (94, 121, 138, 115), (100, 125, 141, 105), (99, 98, 111, 110), (131, 87, 118, 144), (125, 124, 140, 141), (93, 92, 117, 116), (97, 94, 115, 112), (101, 93, 116, 102), (124, 122, 139, 140), (138, 143, 151, 146), (111, 145, 153, 134), (143, 142, 150, 151), (145, 112, 133, 153), (118, 119, 120, 123), (142, 102, 137, 150), (119, 105, 136, 120), (117, 144, 152, 128), (116, 117, 128, 129), (105, 141, 149, 136), (102, 116, 129, 137), (144, 118, 123, 152), (112, 115, 130, 133), (139, 110, 135, 147), (141, 140, 148, 149), (115, 138, 146, 130), (110, 111, 134, 135), (140, 139, 147, 148), (147, 135, 161, 165), (153, 133, 159, 171), (120, 136, 162, 154), (150, 137, 163, 168), (130, 146, 164, 158), (128, 152, 170, 156), (135, 134, 160, 161), (136, 149, 167, 162), (129, 128, 156, 157), (152, 123, 155, 170), (133, 130, 158, 159), (149, 148, 166, 167), (137, 129, 157, 163), (148, 147, 165, 166), (146, 151, 169, 164), (123, 120, 154, 155), (134, 153, 171, 160), (151, 150, 168, 169), (156, 170, 188, 174), (163, 157, 175, 181), (162, 167, 185, 180), (170, 155, 173, 188), (154, 162, 180, 172), (167, 166, 184, 185), (161, 160, 178, 179), (166, 165, 183, 184), (159, 158, 176, 177), (157, 156, 174, 175), (165, 161, 179, 183), (164, 169, 187, 330, 182), (155, 154, 172, 173), (160, 171, 189, 178), (158, 164, 182, 176), (169, 168, 186, 329, 187), (171, 159, 177, 189), (168, 163, 181, 186), (184, 183, 201, 202), (177, 176, 194, 195), (175, 174, 192, 193), (183, 179, 197, 201), (182, 330, 328), (173, 172, 190, 191), (178, 189, 207, 196), (176, 182, 328, 327, 194), (187, 329, 325, 204, 205), (189, 177, 195, 207), (186, 181, 199, 326, 325), (174, 188, 206, 192), (181, 175, 193, 199), (180, 185, 203, 198), (188, 173, 191, 206), (172, 180, 198, 190), (185, 184, 202, 203), (179, 178, 196, 197), (313, 311, 210, 211), (322, 319, 215, 220), (307, 308, 225, 219), (315, 316, 208, 209), (320, 309, 230, 214), (324, 307, 219, 212), (308, 310, 224, 225), (309, 323, 213, 230), (310, 312, 217, 224), (311, 314, 229, 210), (312, 313, 211, 217), (317, 318, 223, 216), (314, 315, 209, 229), (316, 317, 216, 208), (318, 321, 222, 223), (319, 320, 214, 215), (321, 322, 220, 222), (323, 324, 212, 213), (232, 220, 215, 214), (229, 209, 208, 231), (235, 222, 220, 232), (231, 208, 216, 233), (233, 216, 223, 234), (234, 223, 222, 235), (225, 227, 228, 219), (218, 231, 241, 236), (224, 226, 227, 225), (234, 235, 245, 244), (217, 218, 226, 224), (226, 218, 236, 238), (219, 228, 221, 212), (235, 232, 242, 245), (211, 210, 218, 217), (210, 229, 231, 218), (212, 221, 230, 213), (221, 232, 214, 230), (244, 245, 250), (245, 242, 249, 250), (231, 233, 243, 241), (227, 226, 238, 239), (221, 228, 240, 237), (233, 234, 244, 243), (232, 221, 237, 242), (228, 227, 239, 240), (241, 243, 250, 248), (236, 241, 248, 246), (242, 237, 247, 249), (243, 244, 250), (259, 268, 254, 253), (254, 258, 286, 283), (269, 278, 256, 255), (255, 256, 282, 281), (263, 269, 255, 251), (278, 264, 252, 256), (258, 254, 268, 274), (274, 268, 267, 275), (275, 267, 266, 276), (276, 266, 265, 277), (277, 265, 264, 278), (253, 257, 273, 259), (259, 273, 272, 260), (260, 272, 271, 261), (261, 271, 270, 262), (262, 270, 269, 263), (257, 258, 274, 273), (273, 274, 275, 272), (272, 275, 276, 271), (271, 276, 277, 270), (270, 277, 278, 269), (251, 252, 264, 263), (263, 264, 265, 262), (262, 265, 266, 261), (261, 266, 267, 260), (260, 267, 268, 259), (281, 282, 280, 279), (252, 251, 279, 280), (251, 255, 281, 279), (256, 252, 280, 282), (284, 283, 286, 285), (253, 254, 283, 284), (258, 257, 285, 286), (257, 253, 284, 285), (290, 289, 298, 287), (294, 290, 292, 296), (292, 291, 295, 296), (287, 298, 299, 300), (292, 290, 287, 288), (289, 293, 295, 291), (294, 293, 289, 290), (291, 292, 288, 297), (289, 291, 297, 298), (298, 297, 301, 299), (297, 288, 302, 301), (288, 287, 300, 302), (303, 304, 306, 305), (195, 194, 324, 323), (202, 201, 322, 321), (197, 196, 320, 319), (203, 202, 321, 318), (190, 198, 317, 316), (206, 191, 315, 314), (198, 203, 318, 317), (199, 193, 313, 312), (192, 206, 314, 311), (204, 326, 312, 310), (207, 195, 323, 309), (205, 204, 310, 308), (194, 327, 324), (196, 207, 309, 320), (191, 190, 316, 315), (200, 205, 308, 307), (201, 197, 319, 322), (193, 192, 311, 313), (325, 326, 204), (327, 328, 200), (312, 326, 199), (324, 327, 200, 307), (325, 329, 186), (328, 330, 187, 205, 200)])
me_cube_001.polygons.foreach_set('material_index', [0, 0, 0, 0, 0, 0, 0, 0, 0, 0, 0, 0, 0, 0, 0, 0, 0, 0, 0, 0, 0, 0, 0, 0, 0, 0, 0, 0, 0, 0, 0, 0, 0, 0, 0, 0, 0, 0, 0, 0, 0, 0, 0, 0, 0, 0, 0, 0, 0, 0, 0, 0, 0, 0, 0, 0, 0, 0, 0, 0, 0, 0, 0, 0, 0, 0, 0, 0, 0, 0, 0, 0, 0, 0, 0, 0, 0, 0, 0, 0, 0, 0, 0, 0, 0, 0, 0, 0, 0, 0, 0, 0, 0, 0, 0, 0, 0, 0, 0, 0, 0, 0, 0, 0, 0, 0, 0, 0, 0, 0, 0, 0, 0, 0, 0, 0, 0, 0, 0, 0, 0, 0, 0, 0, 0, 0, 0, 0, 0, 0, 0, 0, 0, 0, 0, 0, 0, 0, 0, 0, 0, 0, 0, 0, 0, 0, 0, 0, 0, 0, 0, 0, 0, 0, 0, 0, 0, 0, 0, 0, 0, 0, 0, 0, 0, 0, 0, 0, 0, 0, 0, 0, 0, 0, 0, 0, 0, 0, 0, 0, 0, 0, 0, 0, 0, 0, 0, 0, 3, 0, 0, 0, 0, 0, 0, 0, 0, 0, 3, 3, 3, 3, 3, 3, 3, 3, 3, 3, 3, 3, 3, 3, 3, 3, 3, 3, 3, 3, 3, 3, 3, 3, 3, 3, 3, 3, 3, 3, 3, 3, 3, 3, 3, 3, 3, 3, 3, 3, 3, 3, 3, 3, 3, 3, 3, 3, 2, 2, 2, 2, 2, 2, 2, 2, 2, 2, 2, 2, 2, 2, 2, 2, 2, 2, 2, 2, 2, 2, 2, 2, 2, 2, 2, 2, 2, 2, 2, 2, 2, 2, 1, 0, 1, 1, 1, 1, 1, 1, 1, 1, 1, 1, 1, 0, 0, 0, 0, 0, 0, 0, 0, 0, 3, 0, 3, 0, 0, 0, 3, 0, 0, 3, 3, 0, 3, 0, 3])
_uv = me_cube_001.uv_layers.new(name='UVMap')
_uv.uv.foreach_set('vector', [0.375, 0.2145, 0.625, 0.2145, 0.625, 0.25, 0.375, 0.25, 0.375, 0.4167, 0.625, 0.4167, 0.625, 0.5, 0.375, 0.5, 0.375, 0.719, 0.625, 0.719, 0.625, 0.75, 0.375, 0.75, 0.375, 0.9167, 0.625, 0.9167, 0.625, 1.0, 0.375, 1.0, 0.2917, 0.719, 0.375, 0.719, 0.375, 0.75, 0.2917, 0.75, 0.625, 0.5, 0.625, 0.4167, 0.625, 0.4167, 0.625, 0.5, 0.625, 1.0, 0.625, 0.9167, 0.625, 0.9167, 0.625, 1.0, 0.2917, 0.5, 0.375, 0.5, 0.375, 0.5355, 0.2917, 0.5355, 0.375, 0.5, 0.625, 0.5, 0.625, 0.5355, 0.375, 0.5355, 0.375, 0.1686, 0.625, 0.1686, 0.625, 0.2145, 0.375, 0.2145, 0.375, 0.0, 0.625, 0.0, 0.625, 0.03104, 0.375, 0.03104, 0.625, 0.4167, 0.625, 0.3333, 0.625, 0.3333, 0.625, 0.4167, 0.2917, 0.6731, 0.375, 0.6731, 0.375, 0.719, 0.2917, 0.719, 0.375, 0.6731, 0.625, 0.6731, 0.625, 0.719, 0.375, 0.719, 0.375, 0.5355, 0.625, 0.5355, 0.625, 0.5814, 0.375, 0.5814, 0.375, 0.5814, 0.625, 0.5814, 0.625, 0.6272, 0.375, 0.6272, 0.375, 0.6272, 0.625, 0.6272, 0.625, 0.6731, 0.375, 0.6731, 0.2917, 0.5355, 0.375, 0.5355, 0.375, 0.5814, 0.2917, 0.5814, 0.2917, 0.5814, 0.375, 0.5814, 0.375, 0.6272, 0.2917, 0.6272, 0.2917, 0.6272, 0.375, 0.6272, 0.375, 0.6731, 0.2917, 0.6731, 0.625, 0.3333, 0.625, 0.25, 0.625, 0.25, 0.625, 0.3333, 0.625, 0.25, 0.625, 0.2145, 0.625, 0.2145, 0.625, 0.25, 0.625, 0.6731, 0.625, 0.6272, 0.625, 0.6272, 0.625, 0.6731, 0.375, 0.03104, 0.625, 0.03104, 0.625, 0.07691, 0.375, 0.07691, 0.375, 0.07691, 0.625, 0.07691, 0.625, 0.1228, 0.375, 0.1228, 0.375, 0.1228, 0.625, 0.1228, 0.625, 0.1686, 0.375, 0.1686, 0.625, 0.6272, 0.625, 0.5814, 0.625, 0.5814, 0.625, 0.6272, 0.625, 0.75, 0.625, 0.719, 0.625, 0.719, 0.625, 0.75, 0.625, 0.1686, 0.625, 0.1228, 0.625, 0.1228, 0.625, 0.1686, 0.625, 0.5355, 0.625, 0.5, 0.625, 0.5, 0.625, 0.5355, 0.625, 0.5814, 0.625, 0.5355, 0.625, 0.5355, 0.625, 0.5814, 0.625, 0.03104, 0.625, 0.0, 0.625, 0.0, 0.625, 0.03104, 0.125, 0.6272, 0.2083, 0.6272, 0.2083, 0.6731, 0.125, 0.6731, 0.2083, 0.6272, 0.2917, 0.6272, 0.2917, 0.6731, 0.2083, 0.6731, 0.125, 0.5814, 0.2083, 0.5814, 0.2083, 0.6272, 0.125, 0.6272, 0.2083, 0.5814, 0.2917, 0.5814, 0.2917, 0.6272, 0.2083, 0.6272, 0.125, 0.5355, 0.2083, 0.5355, 0.2083, 0.5814, 0.125, 0.5814, 0.2083, 0.5355, 0.2917, 0.5355, 0.2917, 0.5814, 0.2083, 0.5814, 0.125, 0.6731, 0.2083, 0.6731, 0.2083, 0.719, 0.125, 0.719, 0.2083, 0.6731, 0.2917, 0.6731, 0.2917, 0.719, 0.2083, 0.719, 0.625, 0.9167, 0.625, 0.8333, 0.625, 0.8333, 0.625, 0.9167, 0.625, 0.1228, 0.625, 0.07691, 0.625, 0.07691, 0.625, 0.1228, 0.125, 0.5, 0.2083, 0.5, 0.2083, 0.5355, 0.125, 0.5355, 0.2083, 0.5, 0.2917, 0.5, 0.2917, 0.5355, 0.2083, 0.5355, 0.625, 0.719, 0.625, 0.6731, 0.625, 0.6731, 0.625, 0.719, 0.625, 0.8333, 0.625, 0.75, 0.625, 0.75, 0.625, 0.8333, 0.625, 0.07691, 0.625, 0.03104, 0.625, 0.03104, 0.625, 0.07691, 0.625, 0.2145, 0.625, 0.1686, 0.625, 0.1686, 0.625, 0.2145, 0.125, 0.719, 0.2083, 0.719, 0.2083, 0.75, 0.125, 0.75, 0.2083, 0.719, 0.2917, 0.719, 0.2917, 0.75, 0.2083, 0.75, 0.375, 0.75, 0.625, 0.75, 0.625, 0.8333, 0.375, 0.8333, 0.375, 0.8333, 0.625, 0.8333, 0.625, 0.9167, 0.375, 0.9167, 0.375, 0.25, 0.625, 0.25, 0.625, 0.3333, 0.375, 0.3333, 0.375, 0.3333, 0.625, 0.3333, 0.625, 0.4167, 0.375, 0.4167, 0.625, 0.9167, 0.625, 0.8333, 0.625, 0.8333, 0.625, 0.9167, 0.625, 0.719, 0.625, 0.6731, 0.625, 0.6731, 0.625, 0.719, 0.625, 0.6272, 0.625, 0.5814, 0.625, 0.5814, 0.625, 0.6272, 0.625, 0.8333, 0.625, 0.75, 0.625, 0.75, 0.625, 0.8333, 0.625, 0.5814, 0.625, 0.5355, 0.625, 0.5355, 0.625, 0.5814, 0.625, 0.4167, 0.625, 0.3333, 0.625, 0.3333, 0.625, 0.4167, 0.625, 0.5355, 0.625, 0.5, 0.625, 0.5, 0.625, 0.5355, 0.625, 0.1686, 0.625, 0.1228, 0.625, 0.1228, 0.625, 0.1686, 0.625, 0.3333, 0.625, 0.25, 0.625, 0.25, 0.625, 0.3333, 0.625, 0.2145, 0.625, 0.1686, 0.625, 0.1686, 0.625, 0.2145, 0.625, 0.1228, 0.625, 0.07691, 0.625, 0.07691, 0.625, 0.1228, 0.625, 1.0, 0.625, 0.9167, 0.625, 0.9167, 0.625, 1.0, 0.625, 0.07691, 0.625, 0.03104, 0.625, 0.03104, 0.625, 0.07691, 0.625, 0.75, 0.625, 0.719, 0.625, 0.719, 0.625, 0.75, 0.625, 0.5, 0.625, 0.4167, 0.625, 0.4167, 0.625, 0.5, 0.625, 0.03104, 0.625, 0.0, 0.625, 0.0, 0.625, 0.03104, 0.625, 0.6731, 0.625, 0.6272, 0.625, 0.6272, 0.625, 0.6731, 0.625, 0.25, 0.625, 0.2145, 0.625, 0.2145, 0.625, 0.25, 0.625, 0.6272, 0.625, 0.5814, 0.625, 0.5814, 0.625, 0.6272, 0.625, 0.8333, 0.625, 0.75, 0.625, 0.75, 0.625, 0.8333, 0.625, 0.5814, 0.625, 0.5355, 0.625, 0.5355, 0.625, 0.5814, 0.625, 0.4167, 0.625, 0.3333, 0.625, 0.3333, 0.625, 0.4167, 0.625, 0.5355, 0.625, 0.5, 0.625, 0.5, 0.625, 0.5355, 0.625, 0.1686, 0.625, 0.1228, 0.625, 0.1228, 0.625, 0.1686, 0.625, 0.3333, 0.625, 0.25, 0.625, 0.25, 0.625, 0.3333, 0.625, 0.2145, 0.625, 0.1686, 0.625, 0.1686, 0.625, 0.2145, 0.625, 0.1228, 0.625, 0.07691, 0.625, 0.07691, 0.625, 0.1228, 0.625, 1.0, 0.625, 0.9167, 0.625, 0.9167, 0.625, 1.0, 0.625, 0.07691, 0.625, 0.03104, 0.625, 0.03104, 0.625, 0.07691, 0.625, 0.75, 0.625, 0.719, 0.625, 0.719, 0.625, 0.75, 0.625, 0.5, 0.625, 0.4167, 0.625, 0.4167, 0.625, 0.5, 0.625, 0.03104, 0.625, 0.0, 0.625, 0.0, 0.625, 0.03104, 0.625, 0.6731, 0.625, 0.6272, 0.625, 0.6272, 0.625, 0.6731, 0.625, 0.25, 0.625, 0.2145, 0.625, 0.2145, 0.625, 0.25, 0.625, 0.9167, 0.625, 0.8333, 0.625, 0.8333, 0.625, 0.9167, 0.625, 0.719, 0.625, 0.6731, 0.625, 0.6731, 0.625, 0.719, 0.625, 0.6731, 0.625, 0.6272, 0.625, 0.6272, 0.625, 0.6731, 0.625, 0.9167, 0.625, 0.8333, 0.625, 0.8333, 0.625, 0.9167, 0.625, 0.6272, 0.625, 0.5814, 0.625, 0.5814, 0.625, 0.6272, 0.625, 0.03104, 0.625, 0.0, 0.625, 0.0, 0.625, 0.03104, 0.625, 0.8333, 0.625, 0.75, 0.625, 0.75, 0.625, 0.8333, 0.625, 0.5814, 0.625, 0.5355, 0.625, 0.5355, 0.625, 0.5814, 0.625, 0.4167, 0.625, 0.3333, 0.625, 0.3333, 0.625, 0.4167, 0.625, 0.1686, 0.625, 0.1228, 0.625, 0.1228, 0.625, 0.1686, 0.625, 0.25, 0.625, 0.2145, 0.625, 0.2145, 0.625, 0.25, 0.625, 0.3333, 0.625, 0.25, 0.625, 0.25, 0.625, 0.3333, 0.625, 0.1228, 0.625, 0.07691, 0.625, 0.07691, 0.625, 0.1228, 0.625, 0.2145, 0.625, 0.1686, 0.625, 0.1686, 0.625, 0.2145, 0.625, 0.5, 0.625, 0.4167, 0.625, 0.4167, 0.625, 0.5, 0.625, 0.07691, 0.625, 0.03104, 0.625, 0.03104, 0.625, 0.07691, 0.625, 0.5355, 0.625, 0.5, 0.625, 0.5, 0.625, 0.5355, 0.625, 0.75, 0.625, 0.719, 0.625, 0.719, 0.625, 0.75, 0.625, 0.719, 0.625, 0.6731, 0.625, 0.6731, 0.625, 0.719, 0.625, 1.0, 0.625, 0.9167, 0.625, 0.9167, 0.625, 1.0, 0.625, 0.25, 0.625, 0.2145, 0.625, 0.2145, 0.625, 0.25, 0.625, 0.6731, 0.625, 0.6272, 0.625, 0.6272, 0.625, 0.6731, 0.625, 0.9167, 0.625, 0.8333, 0.625, 0.8333, 0.625, 0.9167, 0.625, 0.6272, 0.625, 0.5814, 0.625, 0.5814, 0.625, 0.6272, 0.625, 0.8333, 0.625, 0.75, 0.625, 0.75, 0.625, 0.8333, 0.625, 0.03104, 0.625, 0.0, 0.625, 0.0, 0.625, 0.03104, 0.625, 0.5814, 0.625, 0.5355, 0.625, 0.5355, 0.625, 0.5814, 0.625, 0.2145, 0.625, 0.1686, 0.625, 0.1686, 0.625, 0.2145, 0.625, 0.4167, 0.625, 0.3333, 0.625, 0.3333, 0.625, 0.4167, 0.625, 0.719, 0.625, 0.6731, 0.625, 0.6731, 0.625, 0.719, 0.625, 0.1686, 0.625, 0.1228, 0.625, 0.1228, 0.625, 0.1686, 0.625, 1.0, 0.625, 0.9167, 0.625, 0.9167, 0.625, 1.0, 0.625, 0.3333, 0.625, 0.25, 0.625, 0.25, 0.625, 0.3333, 0.625, 0.1228, 0.625, 0.07691, 0.625, 0.07691, 0.625, 0.1228, 0.625, 0.5, 0.625, 0.4167, 0.625, 0.4167, 0.625, 0.5, 0.625, 0.75, 0.625, 0.719, 0.625, 0.719, 0.625, 0.75, 0.625, 0.5355, 0.625, 0.5, 0.625, 0.5, 0.625, 0.5355, 0.625, 0.07691, 0.625, 0.03104, 0.625, 0.03104, 0.625, 0.07691, 0.625, 0.6731, 0.625, 0.6272, 0.625, 0.6272, 0.625, 0.6731, 0.625, 0.9167, 0.625, 0.8333, 0.625, 0.8333, 0.625, 0.9167, 0.625, 0.6272, 0.625, 0.5814, 0.625, 0.5814, 0.625, 0.6272, 0.625, 0.8333, 0.625, 0.75, 0.625, 0.75, 0.625, 0.8333, 0.625, 0.25, 0.625, 0.2145, 0.625, 0.2145, 0.625, 0.25, 0.625, 0.5814, 0.625, 0.5355, 0.625, 0.5355, 0.625, 0.5814, 0.625, 0.2145, 0.625, 0.1686, 0.625, 0.1686, 0.625, 0.2145, 0.625, 0.4167, 0.625, 0.3333, 0.625, 0.3333, 0.625, 0.4167, 0.625, 0.5, 0.625, 0.4167, 0.625, 0.4167, 0.625, 0.5, 0.625, 0.1686, 0.625, 0.1228, 0.625, 0.1228, 0.625, 0.1686, 0.625, 0.5355, 0.625, 0.5, 0.625, 0.5, 0.625, 0.5355, 0.625, 0.3333, 0.625, 0.25, 0.625, 0.25, 0.625, 0.3333, 0.625, 0.75, 0.625, 0.719, 0.625, 0.719, 0.625, 0.75, 0.625, 0.03104, 0.625, 0.0, 0.625, 0.0, 0.625, 0.03104, 0.625, 0.1228, 0.625, 0.07691, 0.625, 0.07691, 0.625, 0.1228, 0.625, 0.719, 0.625, 0.6731, 0.625, 0.6731, 0.625, 0.719, 0.625, 1.0, 0.625, 0.9167, 0.625, 0.9167, 0.625, 1.0, 0.625, 0.07691, 0.625, 0.03104, 0.625, 0.03104, 0.625, 0.07691, 0.625, 0.03104, 0.625, 0.0, 0.625, 0.0, 0.625, 0.03104, 0.625, 0.8333, 0.625, 0.75, 0.625, 0.75, 0.625, 0.8333, 0.625, 0.2145, 0.625, 0.1686, 0.625, 0.1686, 0.625, 0.2145, 0.625, 0.5814, 0.625, 0.5355, 0.625, 0.5355, 0.625, 0.5814, 0.625, 0.719, 0.625, 0.6731, 0.625, 0.6731, 0.625, 0.719, 0.625, 0.4167, 0.625, 0.3333, 0.625, 0.3333, 0.625, 0.4167, 0.625, 1.0, 0.625, 0.9167, 0.625, 0.9167, 0.625, 1.0, 0.625, 0.1686, 0.625, 0.1228, 0.625, 0.1228, 0.625, 0.1686, 0.625, 0.5, 0.625, 0.4167, 0.625, 0.4167, 0.625, 0.5, 0.625, 0.3333, 0.625, 0.25, 0.625, 0.25, 0.625, 0.3333, 0.625, 0.75, 0.625, 0.719, 0.625, 0.719, 0.625, 0.75, 0.625, 0.1228, 0.625, 0.07691, 0.625, 0.07691, 0.625, 0.1228, 0.625, 0.5355, 0.625, 0.5, 0.625, 0.5, 0.625, 0.5355, 0.625, 0.07691, 0.625, 0.03104, 0.625, 0.03104, 0.625, 0.07691, 0.625, 0.6731, 0.625, 0.6272, 0.625, 0.6272, 0.625, 0.6731, 0.625, 0.25, 0.625, 0.2145, 0.625, 0.2145, 0.625, 0.25, 0.625, 0.9167, 0.625, 0.8333, 0.625, 0.8333, 0.625, 0.9167, 0.625, 0.6272, 0.625, 0.5814, 0.625, 0.5814, 0.625, 0.6272, 0.625, 0.4167, 0.625, 0.3333, 0.625, 0.3333, 0.625, 0.4167, 0.625, 0.5355, 0.625, 0.5, 0.625, 0.5, 0.625, 0.5355, 0.625, 0.1686, 0.625, 0.1228, 0.625, 0.1228, 0.625, 0.1686, 0.625, 0.3333, 0.625, 0.25, 0.625, 0.25, 0.625, 0.3333, 0.625, 0.2145, 0.625, 0.1686, 0.625, 0.1686, 0.625, 0.2145, 0.625, 0.1228, 0.625, 0.07691, 0.625, 0.07691, 0.625, 0.1228, 0.625, 1.0, 0.625, 0.9167, 0.625, 0.9167, 0.625, 1.0, 0.625, 0.07691, 0.625, 0.03104, 0.625, 0.03104, 0.625, 0.07691, 0.625, 0.75, 0.625, 0.719, 0.625, 0.719, 0.625, 0.75, 0.625, 0.5, 0.625, 0.4167, 0.625, 0.4167, 0.625, 0.5, 0.625, 0.03104, 0.625, 0.0, 0.625, 0.0, 0.625, 0.03104, 0.625, 0.6731, 0.625, 0.6272, 0.625, 0.6272, 0.625, 0.6533, 0.625, 0.6731, 0.625, 0.25, 0.625, 0.2145, 0.625, 0.2145, 0.625, 0.25, 0.625, 0.9167, 0.625, 0.8333, 0.625, 0.8333, 0.625, 0.9167, 0.625, 0.719, 0.625, 0.6731, 0.625, 0.6731, 0.625, 0.719, 0.625, 0.6272, 0.625, 0.5814, 0.625, 0.5814, 0.625, 0.6014, 0.625, 0.6272, 0.625, 0.8333, 0.625, 0.75, 0.625, 0.75, 0.625, 0.8333, 0.625, 0.5814, 0.625, 0.5355, 0.625, 0.5355, 0.625, 0.5814, 0.625, 0.07691, 0.625, 0.03104, 0.625, 0.03104, 0.625, 0.07691, 0.625, 0.75, 0.625, 0.719, 0.625, 0.719, 0.625, 0.75, 0.625, 0.5, 0.625, 0.4167, 0.625, 0.4167, 0.625, 0.5, 0.625, 0.03104, 0.625, 0.0, 0.625, 0.0, 0.625, 0.03104, 0.625, 0.6731, 0.625, 0.6533, 0.625, 0.6731, 0.625, 0.25, 0.625, 0.2145, 0.625, 0.2145, 0.625, 0.25, 0.625, 0.9167, 0.625, 0.8333, 0.625, 0.8333, 0.625, 0.9167, 0.625, 0.719, 0.625, 0.6731, 0.625, 0.6731, 0.625, 0.6961, 0.625, 0.719, 0.625, 0.6272, 0.625, 0.6014, 0.625, 0.5814, 0.625, 0.5814, 0.625, 0.6272, 0.625, 0.8333, 0.625, 0.75, 0.625, 0.75, 0.625, 0.8333, 0.625, 0.5814, 0.625, 0.5355, 0.625, 0.5355, 0.625, 0.5564, 0.625, 0.5814, 0.625, 0.4167, 0.625, 0.3333, 0.625, 0.3333, 0.625, 0.4167, 0.625, 0.5355, 0.625, 0.5, 0.625, 0.5, 0.625, 0.5355, 0.625, 0.1686, 0.625, 0.1228, 0.625, 0.1228, 0.625, 0.1686, 0.625, 0.3333, 0.625, 0.25, 0.625, 0.25, 0.625, 0.3333, 0.625, 0.2145, 0.625, 0.1686, 0.625, 0.1686, 0.625, 0.2145, 0.625, 0.1228, 0.625, 0.07691, 0.625, 0.07691, 0.625, 0.1228, 0.625, 1.0, 0.625, 0.9167, 0.625, 0.9167, 0.625, 1.0, 0.625, 0.5, 0.625, 0.4167, 0.625, 0.4167, 0.625, 0.5, 0.625, 0.03104, 0.625, 0.0, 0.625, 0.0, 0.625, 0.03104, 0.625, 0.6731, 0.625, 0.6272, 0.625, 0.6272, 0.625, 0.6731, 0.625, 0.25, 0.625, 0.2145, 0.625, 0.2145, 0.625, 0.25, 0.625, 0.9167, 0.625, 0.8333, 0.625, 0.8333, 0.625, 0.9167, 0.625, 0.719, 0.625, 0.6731, 0.625, 0.6731, 0.625, 0.719, 0.625, 0.6272, 0.625, 0.5814, 0.625, 0.5814, 0.625, 0.6272, 0.625, 0.8333, 0.625, 0.75, 0.625, 0.75, 0.625, 0.8333, 0.625, 0.5814, 0.625, 0.5355, 0.625, 0.5355, 0.625, 0.5814, 0.625, 0.4167, 0.625, 0.3333, 0.625, 0.3333, 0.625, 0.4167, 0.625, 0.5355, 0.625, 0.5, 0.625, 0.5, 0.625, 0.5355, 0.625, 0.1686, 0.625, 0.1228, 0.625, 0.1228, 0.625, 0.1686, 0.625, 0.3333, 0.625, 0.25, 0.625, 0.25, 0.625, 0.3333, 0.625, 0.2145, 0.625, 0.1686, 0.625, 0.1686, 0.625, 0.2145, 0.625, 0.1228, 0.625, 0.07691, 0.625, 0.07691, 0.625, 0.1228, 0.625, 1.0, 0.625, 0.9167, 0.625, 0.9167, 0.625, 1.0, 0.625, 0.07691, 0.625, 0.03104, 0.625, 0.03104, 0.625, 0.07691, 0.625, 0.75, 0.625, 0.719, 0.625, 0.719, 0.625, 0.75, 0.7917, 0.719, 0.875, 0.719, 0.875, 0.75, 0.7917, 0.75, 0.7917, 0.5, 0.875, 0.5, 0.875, 0.5355, 0.7917, 0.5355, 0.7917, 0.6731, 0.875, 0.6731, 0.875, 0.719, 0.7917, 0.719, 0.7917, 0.5355, 0.875, 0.5355, 0.875, 0.5814, 0.7917, 0.5814, 0.7917, 0.5814, 0.875, 0.5814, 0.875, 0.6272, 0.7917, 0.6272, 0.7917, 0.6272, 0.875, 0.6272, 0.875, 0.6731, 0.7917, 0.6731, 0.625, 0.6272, 0.7083, 0.6272, 0.7083, 0.6731, 0.625, 0.6731, 0.7083, 0.5355, 0.7917, 0.5355, 0.7917, 0.5355, 0.7083, 0.5355, 0.625, 0.5814, 0.7083, 0.5814, 0.7083, 0.6272, 0.625, 0.6272, 0.7917, 0.6272, 0.7917, 0.6731, 0.7917, 0.6731, 0.7917, 0.6272, 0.625, 0.5355, 0.7083, 0.5355, 0.7083, 0.5814, 0.625, 0.5814, 0.7083, 0.5814, 0.7083, 0.5355, 0.7083, 0.5355, 0.7083, 0.5814, 0.625, 0.6731, 0.7083, 0.6731, 0.7083, 0.719, 0.625, 0.719, 0.7917, 0.6731, 0.7917, 0.719, 0.7917, 0.719, 0.7917, 0.6731, 0.625, 0.5, 0.7083, 0.5, 0.7083, 0.5355, 0.625, 0.5355, 0.7083, 0.5, 0.7917, 0.5, 0.7917, 0.5355, 0.7083, 0.5355, 0.625, 0.719, 0.7083, 0.719, 0.7083, 0.75, 0.625, 0.75, 0.7083, 0.719, 0.7917, 0.719, 0.7917, 0.75, 0.7083, 0.75, 0.7917, 0.6272, 0.7917, 0.6731, 0.7917, 0.6272, 0.7917, 0.6731, 0.7917, 0.719, 0.7917, 0.719, 0.7917, 0.6731, 0.7917, 0.5355, 0.7917, 0.5814, 0.7917, 0.5814, 0.7917, 0.5355, 0.7083, 0.6272, 0.7083, 0.5814, 0.7083, 0.5814, 0.7083, 0.6272, 0.7083, 0.719, 0.7083, 0.6731, 0.7083, 0.6731, 0.7083, 0.719, 0.7917, 0.5814, 0.7917, 0.6272, 0.7917, 0.6272, 0.7917, 0.5814, 0.7917, 0.719, 0.7083, 0.719, 0.7083, 0.719, 0.7917, 0.719, 0.7083, 0.6731, 0.7083, 0.6272, 0.7083, 0.6272, 0.7083, 0.6731, 0.7917, 0.5355, 0.7917, 0.5814, 0.7917, 0.5814, 0.7917, 0.5355, 0.7083, 0.5355, 0.7917, 0.5355, 0.7917, 0.5355, 0.7083, 0.5355, 0.7917, 0.719, 0.7083, 0.719, 0.7083, 0.719, 0.7917, 0.719, 0.7917, 0.5814, 0.7917, 0.6272, 0.7917, 0.5814, 0.375, 0.2083, 0.625, 0.2083, 0.625, 0.25, 0.375, 0.25, 0.875, 0.5, 0.625, 0.5, 0.625, 0.5, 0.875, 0.5, 0.375, 0.7083, 0.625, 0.7083, 0.625, 0.75, 0.375, 0.75, 0.375, 0.75, 0.625, 0.75, 0.625, 0.75, 0.375, 0.75, 0.125, 0.7083, 0.375, 0.7083, 0.375, 0.75, 0.125, 0.75, 0.625, 0.7083, 0.875, 0.7083, 0.875, 0.75, 0.625, 0.75, 0.625, 0.5, 0.875, 0.5, 0.875, 0.5417, 0.625, 0.5417, 0.625, 0.5417, 0.875, 0.5417, 0.875, 0.5833, 0.625, 0.5833, 0.625, 0.5833, 0.875, 0.5833, 0.875, 0.625, 0.625, 0.625, 0.625, 0.625, 0.875, 0.625, 0.875, 0.6667, 0.625, 0.6667, 0.625, 0.6667, 0.875, 0.6667, 0.875, 0.7083, 0.625, 0.7083, 0.125, 0.5, 0.375, 0.5, 0.375, 0.5417, 0.125, 0.5417, 0.125, 0.5417, 0.375, 0.5417, 0.375, 0.5833, 0.125, 0.5833, 0.125, 0.5833, 0.375, 0.5833, 0.375, 0.625, 0.125, 0.625, 0.125, 0.625, 0.375, 0.625, 0.375, 0.6667, 0.125, 0.6667, 0.125, 0.6667, 0.375, 0.6667, 0.375, 0.7083, 0.125, 0.7083, 0.375, 0.5, 0.625, 0.5, 0.625, 0.5417, 0.375, 0.5417, 0.375, 0.5417, 0.625, 0.5417, 0.625, 0.5833, 0.375, 0.5833, 0.375, 0.5833, 0.625, 0.5833, 0.625, 0.625, 0.375, 0.625, 0.375, 0.625, 0.625, 0.625, 0.625, 0.6667, 0.375, 0.6667, 0.375, 0.6667, 0.625, 0.6667, 0.625, 0.7083, 0.375, 0.7083, 0.375, 0.0, 0.625, 0.0, 0.625, 0.04167, 0.375, 0.04167, 0.375, 0.04167, 0.625, 0.04167, 0.625, 0.08333, 0.375, 0.08333, 0.375, 0.08333, 0.625, 0.08333, 0.625, 0.125, 0.375, 0.125, 0.375, 0.125, 0.625, 0.125, 0.625, 0.1667, 0.375, 0.1667, 0.375, 0.1667, 0.625, 0.1667, 0.625, 0.2083, 0.375, 0.2083, 0.375, 0.75, 0.625, 0.75, 0.625, 1.0, 0.375, 1.0, 0.625, 0.0, 0.375, 0.0, 0.375, 0.0, 0.625, 0.0, 0.125, 0.75, 0.375, 0.75, 0.375, 0.75, 0.125, 0.75, 0.625, 0.75, 0.875, 0.75, 0.875, 0.75, 0.625, 0.75, 0.375, 0.25, 0.625, 0.25, 0.625, 0.5, 0.375, 0.5, 0.375, 0.25, 0.625, 0.25, 0.625, 0.25, 0.375, 0.25, 0.625, 0.5, 0.375, 0.5, 0.375, 0.5, 0.625, 0.5, 0.375, 0.5, 0.125, 0.5, 0.125, 0.5, 0.375, 0.5, 0.375, 1.0, 0.625, 1.0, 0.625, 1.0, 0.375, 1.0, 0.375, 0.0, 0.625, 0.0, 0.625, 0.25, 0.375, 0.25, 0.375, 0.25, 0.625, 0.25, 0.625, 0.5, 0.375, 0.5, 0.375, 1.0, 0.625, 1.0, 0.625, 1.0, 0.375, 1.0, 0.625, 0.25, 0.625, 0.0, 0.625, 0.0, 0.625, 0.25, 0.375, 0.5, 0.625, 0.5, 0.625, 0.75, 0.375, 0.75, 0.375, 0.75, 0.625, 0.75, 0.625, 1.0, 0.375, 1.0, 0.625, 0.25, 0.375, 0.25, 0.375, 0.25, 0.625, 0.25, 0.375, 0.5, 0.375, 0.75, 0.375, 0.75, 0.375, 0.5, 0.375, 0.5, 0.375, 0.75, 0.375, 0.75, 0.375, 0.5, 0.625, 0.25, 0.375, 0.25, 0.375, 0.25, 0.625, 0.25, 0.625, 0.25, 0.625, 0.0, 0.625, 0.0, 0.625, 0.25, 0.0, 0.0, 1.0, 0.0, 1.0, 1.0, 0.0, 1.0, 0.625, 0.75, 0.625, 0.719, 0.625, 0.719, 0.625, 0.75, 0.625, 0.07691, 0.625, 0.03104, 0.625, 0.03104, 0.625, 0.07691, 0.625, 1.0, 0.625, 0.9167, 0.625, 0.9167, 0.625, 1.0, 0.625, 0.1228, 0.625, 0.07691, 0.625, 0.07691, 0.625, 0.1228, 0.625, 0.2145, 0.625, 0.1686, 0.625, 0.1686, 0.625, 0.2145, 0.625, 0.3333, 0.625, 0.25, 0.625, 0.25, 0.625, 0.3333, 0.625, 0.1686, 0.625, 0.1228, 0.625, 0.1228, 0.625, 0.1686, 0.625, 0.5355, 0.625, 0.5, 0.625, 0.5, 0.625, 0.5355, 0.625, 0.4167, 0.625, 0.3333, 0.625, 0.3333, 0.625, 0.4167, 0.625, 0.5814, 0.625, 0.5564, 0.625, 0.5355, 0.625, 0.5814, 0.625, 0.8333, 0.625, 0.75, 0.625, 0.75, 0.625, 0.8333, 0.625, 0.6272, 0.625, 0.5814, 0.625, 0.5814, 0.625, 0.6272, 0.625, 0.719, 0.625, 0.6961, 0.625, 0.719, 0.625, 0.9167, 0.625, 0.8333, 0.625, 0.8333, 0.625, 0.9167, 0.625, 0.25, 0.625, 0.2145, 0.625, 0.2145, 0.625, 0.25, 0.625, 0.6731, 0.625, 0.6272, 0.625, 0.6272, 0.625, 0.6731, 0.625, 0.03104, 0.625, 0.0, 0.625, 0.0, 0.625, 0.03104, 0.625, 0.5, 0.625, 0.4167, 0.625, 0.4167, 0.625, 0.5, 0.625, 0.5814, 0.625, 0.5564, 0.625, 0.5814, 0.625, 0.6961, 0.625, 0.6731, 0.625, 0.6731, 0.625, 0.5355, 0.625, 0.5564, 0.625, 0.5355, 0.625, 0.719, 0.625, 0.6961, 0.625, 0.6731, 0.625, 0.6731, 0.625, 0.5814, 0.625, 0.6014, 0.625, 0.5814, 0.625, 0.6731, 0.625, 0.6533, 0.625, 0.6272, 0.625, 0.6272, 0.625, 0.6731])
me_cube_001.materials.append(mat_sleeve)
me_cube_001.materials.append(mat_ironring)
me_cube_001.materials.append(mat_belt)
me_cube_001.materials.append(mat_skin)
me_cube_001.use_remesh_fix_poles = True
me_cube_001.use_remesh_preserve_attributes = False
me_cube_001.update()
me_cube_002 = bpy.data.meshes.new('Cube.002')
me_cube_002.from_pydata([(-0.9165, -1.758, -1.498), (-0.7864, -1.758, 1.13), (-0.9165, 0.3493, -1.429), (-0.6932, -0.4481, 1.865), (0.9164, -1.758, -1.498), (0.9164, -1.758, 1.092), (0.9164, 0.3493, -1.429), (0.7527, -0.3004, 1.83), (-0.7142, 5.776, -0.2522), (-0.93, 1.225, -2.21), (0.9029, 1.225, -2.21), (0.7393, 5.9, -0.3171), (-0.9712, -2.019, 0.1411), (-1.019, -0.3612, 0.4317), (0.9865, -0.2981, 0.3122), (1.035, -2.007, 0.1034), (-1.014, 3.686, -1.18), (0.9538, 3.567, -1.283), (-8.089e-05, 0.1819, -2.019), (0.01462, -0.2655, 2.265), (-8.09e-05, -1.979, -1.724), (0.06943, -1.943, 1.319), (-0.01355, 1.035, -2.482), (-0.01898, 6.043, -0.3957), (0.03499, -2.573, 0.1426), (-1.036, 6.001, -4.055), (-0.9514, 3.22, -4.508), (-0.03493, 2.917, -4.73), (-0.04036, 8.628, -3.728), (0.7179, 8.526, -3.624), (0.9321, 5.842, -4.129), (0.8815, 3.22, -4.508), (-0.7355, 8.436, -3.538), (-1.063, 8.043, -7.885), (-0.978, 5.272, -7.435), (-0.06153, 4.853, -7.546), (-0.06697, 10.65, -8.312), (0.6913, 10.62, -8.19), (0.905, 7.852, -7.905), (0.8549, 5.272, -7.435), (-0.7621, 10.6, -8.086), (-1.09, 6.721, -11.89), (-1.005, 3.972, -11.37), (-0.0942, 9.346, -12.25), (0.6641, 9.323, -12.13), (0.8773, 6.529, -11.91), (-0.7894, 9.299, -12.02), (-0.08876, 3.554, -11.49), (0.8277, 3.972, -11.37), (-1.286, 6.661, -12.17), (-1.185, 3.39, -11.55), (-0.09105, 2.891, -11.69), (-0.09754, 9.804, -12.6), (0.8075, 9.777, -12.45), (1.062, 6.433, -12.2), (1.003, 3.39, -11.55), (-0.9273, 9.748, -12.33), (-1.375, 6.597, -12.42), (-1.267, 3.092, -11.76), (-0.09298, 2.556, -11.9), (-0.09994, 9.974, -12.88), (0.871, 9.944, -12.72), (1.145, 6.352, -12.45), (1.081, 3.092, -11.76), (-0.9901, 9.913, -12.59), (-1.381, 6.368, -13.2), (-1.272, 2.866, -12.52), (-0.09854, 2.331, -12.66), (-0.1055, 9.748, -13.64), (0.8654, 9.719, -13.49), (1.139, 6.123, -13.22), (1.075, 2.866, -12.52), (-0.9957, 9.688, -13.35), (-0.886, 6.303, -13.22), (-0.8186, 4.138, -12.78), (-0.09797, 3.81, -12.87), (-0.1022, 8.365, -13.47), (0.494, 8.346, -13.38), (0.6611, 6.152, -13.24), (0.6227, 4.138, -12.78), (-0.6489, 8.327, -13.3), (-0.068, 6.632, -15.38), (-0.6719, 6.319, -15.51), (-0.7116, 4.714, -15.41), (0.5741, 5.227, -14.93), (0.5781, 3.956, -14.52), (-0.01495, 3.352, -14.75), (-0.5884, 3.235, -14.87), (0.4932, 6.423, -14.97), (0.0008937, 6.688, -16.02), (-0.7115, 6.319, -16.17), (-0.7568, 4.419, -16.05), (0.7598, 5.024, -15.49), (0.775, 3.519, -15.09), (0.06259, 2.826, -15.27), (-0.613, 2.681, -15.42), (0.6629, 6.441, -15.54), (0.06224, 6.483, -16.51), (-0.6501, 6.114, -16.66), (-0.6944, 4.211, -16.55), (0.8086, 4.802, -15.88), (0.7842, 4.132, -15.42), (-0.5516, 2.476, -15.91), (0.7242, 6.236, -16.03), (0.08573, 4.005, -15.76), (-0.6723, 4.792, -16.5), (0.6663, 3.587, -16.41), (0.6816, 2.815, -16.4), (0.1368, 2.444, -16.35), (0.1947, 3.545, -16.58), (0.6016, 3.205, -17.06), (0.6141, 2.723, -17.11), (0.2781, 2.507, -17.02), (0.3167, 3.169, -17.22), (0.4594, 2.812, -17.31), (-0.3845, 4.703, -17.34), (-0.3253, 5.435, -17.81), (0.218, 5.726, -17.68), (0.6926, 5.844, -17.17), (0.7115, 5.027, -16.65), (0.7367, 3.985, -17.41), (-0.1055, 3.882, -18.06), (0.7859, 4.309, -17.95), (0.4272, 4.176, -18.39), (-0.003031, 4.136, -18.54), (0.7924, 3.504, -17.79), (0.03867, 3.185, -18.59), (0.4007, 3.328, -18.23), (0.746, 3.042, 1.402), (-0.7037, 2.906, 1.453), (-0.9233, 0.8654, -1.696), (0.9097, 0.8654, -1.696), (0.9701, 1.881, 0.1719), (-1.016, 1.909, 0.2828), (-0.006814, 0.6863, -2.127), (-0.002184, 3.131, 1.581)], [], [(12, 1, 3, 13), (135, 128, 11, 23), (14, 7, 5, 15), (24, 21, 1, 12), (18, 6, 4, 20), (19, 3, 1, 21), (133, 129, 8, 16), (132, 131, 10, 17), (134, 130, 9, 22), (128, 132, 17, 11), (130, 133, 16, 9), (20, 24, 12, 0), (6, 14, 15, 4), (0, 12, 13, 2), (4, 15, 24, 20), (131, 134, 22, 10), (7, 19, 21, 5), (2, 18, 20, 0), (15, 5, 21, 24), (129, 135, 23, 8), (17, 10, 31, 30), (25, 32, 40, 33), (10, 22, 27, 31), (16, 8, 32, 25), (22, 9, 26, 27), (8, 23, 28, 32), (11, 17, 30, 29), (23, 11, 29, 28), (9, 16, 25, 26), (39, 35, 47, 48), (28, 29, 37, 36), (26, 25, 33, 34), (32, 28, 36, 40), (29, 30, 38, 37), (30, 31, 39, 38), (27, 26, 34, 35), (31, 27, 35, 39), (33, 40, 46, 41), (36, 37, 44, 43), (34, 33, 41, 42), (40, 36, 43, 46), (37, 38, 45, 44), (38, 39, 48, 45), (35, 34, 42, 47), (45, 48, 55, 54), (56, 52, 60, 64), (47, 42, 50, 51), (48, 47, 51, 55), (41, 46, 56, 49), (43, 44, 53, 52), (42, 41, 49, 50), (46, 43, 52, 56), (44, 45, 54, 53), (57, 64, 72, 65), (53, 54, 62, 61), (54, 55, 63, 62), (51, 50, 58, 59), (55, 51, 59, 63), (49, 56, 64, 57), (52, 53, 61, 60), (50, 49, 57, 58), (71, 67, 75, 79), (60, 61, 69, 68), (58, 57, 65, 66), (64, 60, 68, 72), (61, 62, 70, 69), (62, 63, 71, 70), (59, 58, 66, 67), (63, 59, 67, 71), (82, 83, 73, 80), (65, 72, 80, 73), (68, 69, 77, 76), (66, 65, 73, 74), (72, 68, 76, 80), (69, 70, 78, 77), (70, 71, 79, 78), (67, 66, 74, 75), (86, 87, 95, 94), (81, 82, 80, 76), (88, 81, 76, 77), (84, 88, 77, 78), (85, 84, 78, 79), (86, 85, 79, 75), (87, 86, 75, 74), (73, 83, 87, 74), (96, 92, 100, 103), (83, 82, 90, 91), (87, 83, 91, 95), (81, 88, 96, 89), (84, 85, 93, 92), (82, 81, 89, 90), (88, 84, 92, 96), (85, 86, 94, 93), (101, 93, 107, 106), (91, 90, 98, 105, 99), (95, 91, 99, 102), (89, 96, 103, 97), (90, 89, 97, 98), (108, 109, 113, 112), (97, 103, 118, 117), (94, 104, 109, 108), (93, 94, 108, 107), (104, 101, 106, 109), (113, 110, 114), (107, 108, 112, 111), (109, 106, 110, 113), (106, 107, 111, 110), (98, 97, 117, 116), (110, 111, 114), (112, 113, 114), (111, 112, 114), (119, 115, 121, 120), (100, 105, 115, 119), (103, 100, 119, 118), (105, 98, 116, 115), (120, 121, 126, 125), (116, 117, 123, 124), (117, 118, 122, 123), (115, 116, 124, 121), (118, 119, 120, 122), (125, 126, 127), (121, 124, 126), (122, 120, 125), (124, 123, 127, 126), (123, 122, 125, 127), (3, 19, 135, 129), (6, 18, 134, 131), (2, 13, 133, 130), (7, 14, 132, 128), (18, 2, 130, 134), (14, 6, 131, 132), (13, 3, 129, 133), (19, 7, 128, 135), (93, 101, 92), (92, 101, 100), (105, 100, 101, 104, 99), (95, 102, 94), (102, 99, 104, 94)])
me_cube_002.polygons.foreach_set('material_index', [1, 1, 1, 1, 1, 1, 1, 1, 1, 1, 1, 1, 1, 1, 1, 1, 1, 1, 1, 1, 1, 1, 1, 1, 1, 1, 1, 1, 1, 1, 1, 1, 1, 1, 1, 1, 1, 1, 1, 1, 1, 1, 1, 1, 1, 1, 1, 1, 1, 1, 1, 1, 1, 1, 1, 1, 1, 1, 1, 1, 1, 1, 1, 1, 1, 1, 1, 1, 1, 0, 1, 1, 1, 1, 1, 1, 1, 0, 0, 0, 0, 0, 0, 0, 0, 0, 0, 0, 0, 0, 0, 0, 0, 0, 0, 0, 0, 0, 0, 0, 0, 0, 0, 0, 0, 0, 0, 0, 0, 0, 0, 0, 0, 0, 0, 0, 0, 0, 0, 0, 0, 0, 0, 0, 0, 1, 1, 1, 1, 1, 1, 1, 1, 0, 0, 0, 0, 0])
_uv = me_cube_002.uv_layers.new(name='UVMap')
_uv.uv.foreach_set('vector', [0.5, 0.0, 0.625, 0.0, 0.625, 0.25, 0.5, 0.25, 0.75, 0.5, 0.625, 0.5, 0.625, 0.5, 0.75, 0.5, 0.5, 0.5, 0.625, 0.5, 0.625, 0.75, 0.5, 0.75, 0.5, 0.875, 0.625, 0.875, 0.625, 1.0, 0.5, 1.0, 0.25, 0.5, 0.375, 0.5, 0.375, 0.75, 0.25, 0.75, 0.75, 0.5, 0.875, 0.5, 0.875, 0.75, 0.75, 0.75, 0.5, 0.25, 0.625, 0.25, 0.625, 0.25, 0.5, 0.25, 0.5, 0.5, 0.375, 0.5, 0.375, 0.5, 0.5, 0.5, 0.25, 0.5, 0.125, 0.5, 0.125, 0.5, 0.25, 0.5, 0.625, 0.5, 0.5, 0.5, 0.5, 0.5, 0.625, 0.5, 0.375, 0.25, 0.5, 0.25, 0.5, 0.25, 0.375, 0.25, 0.375, 0.875, 0.5, 0.875, 0.5, 1.0, 0.375, 1.0, 0.375, 0.5, 0.5, 0.5, 0.5, 0.75, 0.375, 0.75, 0.375, 0.0, 0.5, 0.0, 0.5, 0.25, 0.375, 0.25, 0.375, 0.75, 0.5, 0.75, 0.5, 0.875, 0.375, 0.875, 0.375, 0.5, 0.25, 0.5, 0.25, 0.5, 0.375, 0.5, 0.625, 0.5, 0.75, 0.5, 0.75, 0.75, 0.625, 0.75, 0.125, 0.5, 0.25, 0.5, 0.25, 0.75, 0.125, 0.75, 0.5, 0.75, 0.625, 0.75, 0.625, 0.875, 0.5, 0.875, 0.875, 0.5, 0.75, 0.5, 0.75, 0.5, 0.875, 0.5, 0.5, 0.5, 0.375, 0.5, 0.375, 0.5, 0.5, 0.5, 0.5, 0.25, 0.625, 0.25, 0.625, 0.25, 0.5, 0.25, 0.375, 0.5, 0.25, 0.5, 0.25, 0.5, 0.375, 0.5, 0.5, 0.25, 0.625, 0.25, 0.625, 0.25, 0.5, 0.25, 0.25, 0.5, 0.125, 0.5, 0.125, 0.5, 0.25, 0.5, 0.875, 0.5, 0.75, 0.5, 0.75, 0.5, 0.875, 0.5, 0.625, 0.5, 0.5, 0.5, 0.5, 0.5, 0.625, 0.5, 0.75, 0.5, 0.625, 0.5, 0.625, 0.5, 0.75, 0.5, 0.375, 0.25, 0.5, 0.25, 0.5, 0.25, 0.375, 0.25, 0.375, 0.5, 0.25, 0.5, 0.25, 0.5, 0.375, 0.5, 0.75, 0.5, 0.625, 0.5, 0.625, 0.5, 0.75, 0.5, 0.375, 0.25, 0.5, 0.25, 0.5, 0.25, 0.375, 0.25, 0.875, 0.5, 0.75, 0.5, 0.75, 0.5, 0.875, 0.5, 0.625, 0.5, 0.5, 0.5, 0.5, 0.5, 0.625, 0.5, 0.5, 0.5, 0.375, 0.5, 0.375, 0.5, 0.5, 0.5, 0.25, 0.5, 0.125, 0.5, 0.125, 0.5, 0.25, 0.5, 0.375, 0.5, 0.25, 0.5, 0.25, 0.5, 0.375, 0.5, 0.5, 0.25, 0.625, 0.25, 0.625, 0.25, 0.5, 0.25, 0.75, 0.5, 0.625, 0.5, 0.625, 0.5, 0.75, 0.5, 0.375, 0.25, 0.5, 0.25, 0.5, 0.25, 0.375, 0.25, 0.875, 0.5, 0.75, 0.5, 0.75, 0.5, 0.875, 0.5, 0.625, 0.5, 0.5, 0.5, 0.5, 0.5, 0.625, 0.5, 0.5, 0.5, 0.375, 0.5, 0.375, 0.5, 0.5, 0.5, 0.25, 0.5, 0.125, 0.5, 0.125, 0.5, 0.25, 0.5, 0.5, 0.5, 0.375, 0.5, 0.375, 0.5, 0.5, 0.5, 0.875, 0.5, 0.75, 0.5, 0.75, 0.5, 0.875, 0.5, 0.25, 0.5, 0.125, 0.5, 0.125, 0.5, 0.25, 0.5, 0.375, 0.5, 0.25, 0.5, 0.25, 0.5, 0.375, 0.5, 0.5, 0.25, 0.625, 0.25, 0.625, 0.25, 0.5, 0.25, 0.75, 0.5, 0.625, 0.5, 0.625, 0.5, 0.75, 0.5, 0.375, 0.25, 0.5, 0.25, 0.5, 0.25, 0.375, 0.25, 0.875, 0.5, 0.75, 0.5, 0.75, 0.5, 0.875, 0.5, 0.625, 0.5, 0.5, 0.5, 0.5, 0.5, 0.625, 0.5, 0.5, 0.25, 0.625, 0.25, 0.625, 0.25, 0.5, 0.25, 0.625, 0.5, 0.5, 0.5, 0.5, 0.5, 0.625, 0.5, 0.5, 0.5, 0.375, 0.5, 0.375, 0.5, 0.5, 0.5, 0.25, 0.5, 0.125, 0.5, 0.125, 0.5, 0.25, 0.5, 0.375, 0.5, 0.25, 0.5, 0.25, 0.5, 0.375, 0.5, 0.5, 0.25, 0.625, 0.25, 0.625, 0.25, 0.5, 0.25, 0.75, 0.5, 0.625, 0.5, 0.625, 0.5, 0.75, 0.5, 0.375, 0.25, 0.5, 0.25, 0.5, 0.25, 0.375, 0.25, 0.375, 0.5, 0.25, 0.5, 0.25, 0.5, 0.375, 0.5, 0.75, 0.5, 0.625, 0.5, 0.625, 0.5, 0.75, 0.5, 0.375, 0.25, 0.5, 0.25, 0.5, 0.25, 0.375, 0.25, 0.875, 0.5, 0.75, 0.5, 0.75, 0.5, 0.875, 0.5, 0.625, 0.5, 0.5, 0.5, 0.5, 0.5, 0.625, 0.5, 0.5, 0.5, 0.375, 0.5, 0.375, 0.5, 0.5, 0.5, 0.25, 0.5, 0.125, 0.5, 0.125, 0.5, 0.25, 0.5, 0.375, 0.5, 0.25, 0.5, 0.25, 0.5, 0.375, 0.5, 0.125, 0.5, 0.25, 0.5, 0.5, 0.25, 0.625, 0.25, 0.5, 0.25, 0.625, 0.25, 0.625, 0.25, 0.5, 0.25, 0.75, 0.5, 0.625, 0.5, 0.625, 0.5, 0.75, 0.5, 0.375, 0.25, 0.5, 0.25, 0.5, 0.25, 0.375, 0.25, 0.875, 0.5, 0.75, 0.5, 0.75, 0.5, 0.875, 0.5, 0.625, 0.5, 0.5, 0.5, 0.5, 0.5, 0.625, 0.5, 0.5, 0.5, 0.375, 0.5, 0.375, 0.5, 0.5, 0.5, 0.25, 0.5, 0.125, 0.5, 0.125, 0.5, 0.25, 0.5, 0.5, 0.5, 0.375, 0.5, 0.375, 0.5, 0.5, 0.5, 0.5, 0.25, 0.375, 0.25, 0.875, 0.5, 0.75, 0.5, 0.625, 0.25, 0.5, 0.25, 0.75, 0.5, 0.625, 0.5, 0.75, 0.5, 0.875, 0.5, 0.625, 0.5, 0.5, 0.5, 0.625, 0.5, 0.75, 0.5, 0.5, 0.5, 0.375, 0.5, 0.5, 0.5, 0.625, 0.5, 0.375, 0.5, 0.25, 0.5, 0.375, 0.5, 0.5, 0.5, 0.25, 0.5, 0.125, 0.5, 0.5, 0.25, 0.25, 0.5, 0.375, 0.5, 0.375, 0.25, 0.875, 0.5, 0.75, 0.5, 0.75, 0.5, 0.875, 0.5, 0.25, 0.5, 0.125, 0.5, 0.125, 0.5, 0.25, 0.5, 0.375, 0.5, 0.25, 0.5, 0.25, 0.5, 0.375, 0.5, 0.5, 0.25, 0.625, 0.25, 0.625, 0.25, 0.5, 0.25, 0.75, 0.5, 0.625, 0.5, 0.625, 0.5, 0.75, 0.5, 0.375, 0.25, 0.5, 0.25, 0.5, 0.25, 0.375, 0.25, 0.875, 0.5, 0.75, 0.5, 0.75, 0.5, 0.875, 0.5, 0.625, 0.5, 0.5, 0.5, 0.5, 0.5, 0.625, 0.5, 0.7085, 0.5, 0.625, 0.5, 0.625, 0.5, 0.7085, 0.5, 0.25, 0.5, 0.125, 0.5, 0.125, 0.5, 0.2117, 0.5, 0.25, 0.5, 0.375, 0.5, 0.25, 0.5, 0.25, 0.5, 0.375, 0.5, 0.5, 0.25, 0.625, 0.25, 0.625, 0.25, 0.5, 0.25, 0.375, 0.25, 0.5, 0.25, 0.5, 0.25, 0.375, 0.25, 0.5, 0.5, 0.503, 0.4299, 0.503, 0.4299, 0.5, 0.5, 0.5, 0.25, 0.625, 0.25, 0.625, 0.25, 0.5, 0.25, 0.5, 0.5, 0.503, 0.4299, 0.503, 0.4299, 0.5, 0.5, 0.625, 0.5, 0.5, 0.5, 0.5, 0.5, 0.625, 0.5, 0.503, 0.4299, 0.7085, 0.5, 0.7085, 0.5, 0.503, 0.4299, 0.503, 0.4299, 0.7085, 0.5, 0.503, 0.4299, 0.625, 0.5, 0.5, 0.5, 0.5, 0.5, 0.625, 0.5, 0.503, 0.4299, 0.7085, 0.5, 0.7085, 0.5, 0.503, 0.4299, 0.7085, 0.5, 0.625, 0.5, 0.625, 0.5, 0.7085, 0.5, 0.375, 0.25, 0.5, 0.25, 0.5, 0.25, 0.375, 0.25, 0.7085, 0.5, 0.625, 0.5, 0.7085, 0.5, 0.5, 0.5, 0.503, 0.4299, 0.5, 0.5, 0.625, 0.5, 0.5, 0.5, 0.625, 0.5, 0.75, 0.5, 0.2117, 0.5, 0.2117, 0.5, 0.75, 0.5, 0.75, 0.5, 0.2117, 0.5, 0.2117, 0.5, 0.75, 0.5, 0.875, 0.5, 0.75, 0.5, 0.75, 0.5, 0.875, 0.5, 0.2117, 0.5, 0.125, 0.5, 0.125, 0.5, 0.2117, 0.5, 0.75, 0.5, 0.2117, 0.5, 0.2117, 0.5, 0.75, 0.5, 0.375, 0.25, 0.5, 0.25, 0.5, 0.25, 0.375, 0.25, 0.5, 0.25, 0.625, 0.25, 0.625, 0.25, 0.5, 0.25, 0.2117, 0.5, 0.125, 0.5, 0.125, 0.5, 0.2117, 0.5, 0.875, 0.5, 0.75, 0.5, 0.75, 0.5, 0.875, 0.5, 0.75, 0.5, 0.125, 0.5, 0.5, 0.25, 0.2117, 0.5, 0.125, 0.5, 0.2117, 0.5, 0.875, 0.5, 0.75, 0.5, 0.875, 0.5, 0.375, 0.25, 0.5, 0.25, 0.5, 0.25, 0.375, 0.25, 0.5, 0.25, 0.625, 0.25, 0.625, 0.25, 0.5, 0.25, 0.875, 0.5, 0.75, 0.5, 0.75, 0.5, 0.875, 0.5, 0.375, 0.5, 0.25, 0.5, 0.25, 0.5, 0.375, 0.5, 0.375, 0.25, 0.5, 0.25, 0.5, 0.25, 0.375, 0.25, 0.625, 0.5, 0.5, 0.5, 0.5, 0.5, 0.625, 0.5, 0.25, 0.5, 0.125, 0.5, 0.125, 0.5, 0.25, 0.5, 0.5, 0.5, 0.375, 0.5, 0.375, 0.5, 0.5, 0.5, 0.5, 0.25, 0.625, 0.25, 0.625, 0.25, 0.5, 0.25, 0.75, 0.5, 0.625, 0.5, 0.625, 0.5, 0.75, 0.5, 0.625, 0.5, 0.6843, 0.5, 0.75, 0.5, 0.75, 0.5, 0.6843, 0.5, 0.75, 0.5, 0.2117, 0.5, 0.75, 0.5, 0.6843, 0.5, 0.503, 0.4299, 0.25, 0.5, 0.375, 0.5, 0.375, 0.5, 0.5, 0.5, 0.375, 0.5, 0.25, 0.5, 0.503, 0.4299, 0.5, 0.5])
me_cube_002.materials.append(mat_skin)
me_cube_002.materials.append(mat_sleeve)
me_cube_002.use_remesh_fix_poles = True
me_cube_002.use_remesh_preserve_attributes = False
me_cube_002.update()
me_cube_003 = bpy.data.meshes.new('Cube.003')
me_cube_003.from_pydata([(-0.591, 0.7293, -0.5302), (-0.5165, 0.6598, 0.5526), (0.1205, 0.7213, -0.6475), (0.35, 0.6612, 0.4028), (-0.893, 0.0, -0.4137), (-0.9777, 0.0, 0.5621), (0.6428, 0.1363, -0.003087), (0.6417, 0.0, 0.578), (-0.8205, 0.5, 0.5765), (0.8133, 0.1859, -0.5241), (-0.7286, 0.5, -0.4137), (0.4549, 0.4783, 0.4716), (-0.1553, 0.7133, -0.7014), (-0.0637, 0.5881, 0.777), (-0.0637, 0.0, 1.04), (-0.1553, 0.0, -0.9244), (-0.1553, 0.5, -0.9244), (-0.0637, 0.4131, 0.8798), (-0.6884, 0.7184, 0.1679), (0.4586, 0.6442, -0.3004), (1.016, 0.0, -0.43), (-1.077, 0.0, 0.05574), (0.6612, 0.5, -0.4083), (-0.92, 0.5, 0.07022), (-0.1095, 0.7691, 0.03384), (-0.6893, 0.7105, 0.4124), (0.3243, 0.6698, 0.08739), (0.8527, 0.0, 0.1417), (-1.027, 0.0, 0.3089), (0.5441, 0.494, -0.03445), (-0.8703, 0.5, 0.3234), (-0.08659, 0.7691, 0.5488), (-0.6108, 0.6985, -0.1449), (0.1303, 0.7253, -0.4667), (0.8621, 0.0, -0.8185), (-0.9996, 0.0, -0.1934), (0.7824, 0.4025, -0.719), (-0.8424, 0.5, -0.179), (-0.1324, 0.757, -0.3338), (0.6045, 0.0, -1.169), (0.8427, 0.0, -1.029), (0.7822, 0.4621, -0.8884), (0.5998, 0.4588, -0.9964), (0.7213, 0.5055, -0.917), (0.8175, 0.0, -0.5288), (0.6932, 0.0, 0.4714), (0.7741, 0.1222, 0.1667), (0.6418, 0.5, 0.1814), (-0.848, 0.25, -0.4209), (0.5483, 0.2391, 0.5248), (-0.9363, 0.25, 0.5621), (-0.0637, 0.2391, 0.9815), (-1.036, 0.25, 0.05574), (-0.9861, 0.25, 0.3089), (-0.9582, 0.25, -0.1934), (-0.3731, 0.7213, -0.6158), (-0.2901, 0.6746, 0.701), (-0.6013, 0.0, 0.9167), (-0.5434, 0.4566, 0.844), (-0.3989, 0.7437, 0.1009), (-0.3879, 0.7398, 0.4806), (-0.3716, 0.7199, -0.2394), (-0.6013, 0.2446, 0.8876), (-0.6463, 0.0, -0.5643), (-0.5177, 0.4459, -0.6183), (-0.4183, 0.2766, -0.9897), (-0.5611, 0.0, -0.908), (-0.5505, 0.2653, -0.8777), (0.5804, 0.3625, -0.02292), (0.612, 0.2477, -0.01286), (0.651, 0.3539, 0.08506), (0.6832, 0.2433, 0.08003), (0.5912, 0.4193, 0.02977), (0.661, 0.1679, 0.02977), (0.731, 0.1268, 0.111), (0.614, 0.4983, 0.1201), (0.5726, 0.3602, -0.01754), (0.6042, 0.2455, -0.007475), (0.6432, 0.3517, 0.09044), (0.6754, 0.2411, 0.08541), (0.5834, 0.417, 0.03515), (0.6532, 0.1657, 0.03515)], [], [(30, 8, 1, 25), (31, 13, 3, 26), (29, 75, 74, 6, 69, 73, 71, 70, 72, 68), (62, 50, 5, 57), (2, 33, 36, 41, 43), (56, 1, 8, 58), (26, 3, 11, 47, 75, 29), (53, 50, 8, 30), (3, 13, 17, 11), (12, 38, 33, 2), (10, 37, 32, 0), (49, 51, 14, 7), (60, 56, 13, 31), (61, 59, 24, 38), (54, 52, 23, 37), (33, 19, 22, 36), (36, 22, 9, 44, 34), (38, 24, 19, 33), (37, 23, 18, 32), (59, 60, 31, 24), (52, 53, 30, 23), (19, 26, 29, 22), (22, 29, 68, 69, 6, 9), (24, 31, 26, 19), (23, 30, 25, 18), (16, 42, 39, 15), (12, 2, 43, 42, 16), (48, 54, 37, 10), (55, 61, 38, 12), (41, 42, 43), (39, 42, 41, 40), (41, 36, 34, 40), (6, 74, 46, 45, 27), (9, 6, 27, 20), (44, 9, 20), (46, 47, 11, 49, 7, 45), (4, 35, 54, 48), (21, 28, 53, 52), (35, 21, 52, 54), (11, 17, 51, 49), (28, 5, 50, 53), (58, 8, 50, 62), (17, 58, 62, 51), (0, 32, 61, 55), (18, 25, 60, 59), (32, 18, 59, 61), (25, 1, 56, 60), (13, 56, 58, 17), (51, 62, 57, 14), (55, 12, 16, 64, 63, 4, 48, 10, 0), (63, 64, 16, 15), (16, 64, 67, 65), (64, 63, 66, 67), (15, 16, 65), (67, 66, 15, 65), (76, 78, 79, 77), (70, 71, 79, 78), (72, 70, 78, 80), (73, 69, 77, 81), (74, 75, 47, 46), (76, 80, 78), (79, 81, 77), (69, 68, 76, 77), (71, 73, 81, 79), (68, 72, 80, 76)])
me_cube_003.polygons.foreach_set('material_index', [0, 0, 0, 0, 0, 0, 0, 0, 0, 0, 0, 0, 0, 0, 0, 0, 0, 0, 0, 0, 0, 0, 0, 0, 0, 0, 0, 0, 0, 0, 0, 0, 0, 0, 0, 0, 0, 0, 0, 0, 0, 0, 0, 0, 0, 0, 0, 0, 0, 0, 0, 0, 0, 0, 0, 1, 0, 0, 0, 0, 2, 2, 0, 0, 0])
_uv = me_cube_003.uv_layers.new(name='UVMap')
_uv.uv.foreach_set('vector', [0.5625, 0.1875, 0.625, 0.1875, 0.625, 0.25, 0.5625, 0.25, 0.5625, 0.375, 0.625, 0.375, 0.625, 0.5, 0.5625, 0.5, 0.5625, 0.5625, 0.5884, 0.5625, 0.578, 0.6091, 0.5625, 0.608, 0.5625, 0.5938, 0.5677, 0.604, 0.5769, 0.5948, 0.58, 0.5808, 0.5717, 0.5721, 0.5625, 0.5792, 0.8125, 0.5938, 0.875, 0.5938, 0.875, 0.625, 0.8125, 0.625, 0.375, 0.5, 0.4375, 0.5, 0.4375, 0.5625, 0.4008, 0.5625, 0.375, 0.5437, 0.8125, 0.5, 0.875, 0.5, 0.875, 0.5625, 0.8125, 0.5625, 0.5625, 0.5, 0.625, 0.5, 0.625, 0.5625, 0.5987, 0.5625, 0.5884, 0.5625, 0.5625, 0.5625, 0.5625, 0.1562, 0.625, 0.1562, 0.625, 0.1875, 0.5625, 0.1875, 0.625, 0.5, 0.75, 0.5, 0.75, 0.5625, 0.625, 0.5625, 0.375, 0.375, 0.4375, 0.375, 0.4375, 0.5, 0.375, 0.5, 0.375, 0.1875, 0.4375, 0.1875, 0.4375, 0.25, 0.375, 0.25, 0.625, 0.5938, 0.75, 0.5937, 0.75, 0.625, 0.625, 0.625, 0.5625, 0.3125, 0.625, 0.3125, 0.625, 0.375, 0.5625, 0.375, 0.4375, 0.3125, 0.5, 0.3125, 0.5, 0.375, 0.4375, 0.375, 0.4375, 0.1562, 0.5, 0.1562, 0.5, 0.1875, 0.4375, 0.1875, 0.4375, 0.5, 0.5, 0.5, 0.5, 0.5625, 0.4375, 0.5625, 0.4375, 0.5625, 0.5, 0.5625, 0.5, 0.6018, 0.4864, 0.625, 0.4375, 0.625, 0.4375, 0.375, 0.5, 0.375, 0.5, 0.5, 0.4375, 0.5, 0.4375, 0.1875, 0.5, 0.1875, 0.5, 0.25, 0.4375, 0.25, 0.5, 0.3125, 0.5625, 0.3125, 0.5625, 0.375, 0.5, 0.375, 0.5, 0.1562, 0.5625, 0.1562, 0.5625, 0.1875, 0.5, 0.1875, 0.5, 0.5, 0.5625, 0.5, 0.5625, 0.5625, 0.5, 0.5625, 0.5, 0.5625, 0.5625, 0.5625, 0.5625, 0.5792, 0.5625, 0.5938, 0.5625, 0.608, 0.5, 0.6018, 0.5, 0.375, 0.5625, 0.375, 0.5625, 0.5, 0.5, 0.5, 0.5, 0.1875, 0.5625, 0.1875, 0.5625, 0.25, 0.5, 0.25, 0.25, 0.5625, 0.3577, 0.5625, 0.3583, 0.625, 0.25, 0.625, 0.25, 0.5, 0.375, 0.5, 0.375, 0.5437, 0.3577, 0.5625, 0.25, 0.5625, 0.375, 0.1562, 0.4375, 0.1562, 0.4375, 0.1875, 0.375, 0.1875, 0.375, 0.3125, 0.4375, 0.3125, 0.4375, 0.375, 0.375, 0.375, 0.4008, 0.5625, 0.3673, 0.5594, 0.375, 0.5437, 0.3583, 0.625, 0.3577, 0.5625, 0.4008, 0.5625, 0.3948, 0.625, 0.4008, 0.5625, 0.4375, 0.5625, 0.4375, 0.625, 0.3948, 0.625, 0.5625, 0.608, 0.578, 0.6091, 0.5856, 0.6097, 0.6097, 0.625, 0.5625, 0.625, 0.5, 0.6018, 0.5625, 0.608, 0.5625, 0.625, 0.5, 0.625, 0.4864, 0.625, 0.5, 0.6018, 0.5, 0.625, 0.5856, 0.6097, 0.5987, 0.5625, 0.625, 0.5625, 0.625, 0.5938, 0.625, 0.625, 0.6097, 0.625, 0.375, 0.125, 0.4375, 0.125, 0.4375, 0.1562, 0.375, 0.1562, 0.5, 0.125, 0.5625, 0.125, 0.5625, 0.1562, 0.5, 0.1562, 0.4375, 0.125, 0.5, 0.125, 0.5, 0.1562, 0.4375, 0.1562, 0.625, 0.5625, 0.75, 0.5625, 0.75, 0.5937, 0.625, 0.5938, 0.5625, 0.125, 0.625, 0.125, 0.625, 0.1562, 0.5625, 0.1562, 0.8125, 0.5625, 0.875, 0.5625, 0.875, 0.5938, 0.8125, 0.5938, 0.75, 0.5625, 0.8125, 0.5625, 0.8125, 0.5938, 0.75, 0.5937, 0.375, 0.25, 0.4375, 0.25, 0.4375, 0.3125, 0.375, 0.3125, 0.5, 0.25, 0.5625, 0.25, 0.5625, 0.3125, 0.5, 0.3125, 0.4375, 0.25, 0.5, 0.25, 0.5, 0.3125, 0.4375, 0.3125, 0.5625, 0.25, 0.625, 0.25, 0.625, 0.3125, 0.5625, 0.3125, 0.75, 0.5, 0.8125, 0.5, 0.8125, 0.5625, 0.75, 0.5625, 0.75, 0.5937, 0.8125, 0.5938, 0.8125, 0.625, 0.75, 0.625, 0.375, 0.3125, 0.375, 0.375, 0.25, 0.5625, 0.3462, 0.3144, 0.3381, 0.2725, 0.375, 0.125, 0.375, 0.1562, 0.375, 0.1875, 0.375, 0.25, 0.3381, 0.2725, 0.3462, 0.3144, 0.25, 0.5625, 0.25, 0.625, 0.25, 0.5625, 0.3462, 0.3144, 0.3462, 0.3144, 0.25, 0.5625, 0.3462, 0.3144, 0.3381, 0.2725, 0.3381, 0.2725, 0.3462, 0.3144, 0.25, 0.625, 0.25, 0.5625, 0.25, 0.5625, 0.3462, 0.3144, 0.3381, 0.2725, 0.25, 0.625, 0.25, 0.5625, 0.5625, 0.5792, 0.58, 0.5808, 0.5769, 0.5948, 0.5625, 0.5938, 0.58, 0.5808, 0.5769, 0.5948, 0.5769, 0.5948, 0.58, 0.5808, 0.5717, 0.5721, 0.58, 0.5808, 0.58, 0.5808, 0.5717, 0.5721, 0.5677, 0.604, 0.5625, 0.5938, 0.5625, 0.5938, 0.5677, 0.604, 0.578, 0.6091, 0.5884, 0.5625, 0.5987, 0.5625, 0.5856, 0.6097, 0.5625, 0.5792, 0.5717, 0.5721, 0.58, 0.5808, 0.5769, 0.5948, 0.5677, 0.604, 0.5625, 0.5938, 0.5625, 0.5938, 0.5625, 0.5792, 0.5625, 0.5792, 0.5625, 0.5938, 0.5769, 0.5948, 0.5677, 0.604, 0.5677, 0.604, 0.5769, 0.5948, 0.5625, 0.5792, 0.5717, 0.5721, 0.5717, 0.5721, 0.5625, 0.5792])
me_cube_003.materials.append(mat_skin)
me_cube_003.materials.append(mat_eye)
me_cube_003.materials.append(mat_eyewhite)
me_cube_003.update()
me_cylinder_001 = bpy.data.meshes.new('Cylinder.001')
me_cylinder_001.from_pydata([(-0.1683, 1.0, -7.297), (-0.1674, 1.0, -5.297), (0.1406, 0.9511, -7.49), (0.1416, 0.9511, -5.49), (0.4193, 0.809, -7.664), (0.4203, 0.809, -5.664), (0.6405, 0.5878, -7.802), (0.6415, 0.5878, -5.802), (0.7826, 0.309, -7.891), (0.7835, 0.309, -5.891), (0.8315, -2.792e-08, -7.921), (0.8324, -2.792e-08, -5.922), (0.7826, -0.309, -7.891), (0.7835, -0.309, -5.891), (0.6405, -0.5878, -7.802), (0.6415, -0.5878, -5.802), (0.4193, -0.809, -7.664), (0.4203, -0.809, -5.664), (0.1406, -0.9511, -7.49), (0.1416, -0.9511, -5.49), (-0.1683, -1.0, -7.297), (-0.1674, -1.0, -5.297), (-0.4773, -0.9511, -7.104), (-0.4764, -0.9511, -5.105), (-0.756, -0.809, -6.93), (-0.7551, -0.809, -4.931), (-0.9772, -0.5878, -6.792), (-0.9763, -0.5878, -4.793), (-1.119, -0.309, -6.704), (-1.118, -0.309, -4.704), (-1.168, -3.247e-08, -6.673), (-1.167, -3.247e-08, -4.673), (-1.119, 0.309, -6.704), (-1.118, 0.309, -4.704), (-0.9772, 0.5878, -6.792), (-0.9763, 0.5878, -4.793), (-0.756, 0.809, -6.93), (-0.7551, 0.809, -4.931), (-0.4773, 0.9511, -7.104), (-0.4764, 0.9511, -5.105), (-0.1669, 0.5611, -4.182), (0.006477, 0.5336, -4.29), (0.1629, 0.4539, -4.388), (0.287, 0.3298, -4.466), (0.3667, 0.1734, -4.515), (0.3941, -3.137e-08, -4.532), (0.3667, -0.1734, -4.515), (0.287, -0.3298, -4.466), (0.1629, -0.4539, -4.388), (0.006477, -0.5336, -4.29), (-0.1669, -0.5611, -4.182), (-0.3402, -0.5336, -4.074), (-0.4966, -0.4539, -3.976), (-0.6207, -0.3298, -3.899), (-0.7004, -0.1734, -3.849), (-0.7279, -3.393e-08, -3.832), (-0.7004, 0.1734, -3.849), (-0.6207, 0.3298, -3.899), (-0.4966, 0.4539, -3.976), (-0.3402, 0.5336, -4.074), (-0.159, 0.4479, 11.53), (-0.02065, 0.426, 11.45), (0.1042, 0.3624, 11.37), (0.2033, 0.2633, 11.31), (0.2669, 0.1384, 11.27), (0.2888, -2.948e-08, 11.25), (0.2669, -0.1384, 11.27), (0.2033, -0.2633, 11.31), (0.1042, -0.3624, 11.37), (-0.02065, -0.426, 11.45), (-0.159, -0.4479, 11.53), (-0.2974, -0.426, 11.62), (-0.4223, -0.3624, 11.7), (-0.5213, -0.2633, 11.76), (-0.5849, -0.1384, 11.8), (-0.6069, -3.151e-08, 11.81), (-0.5849, 0.1384, 11.8), (-0.5213, 0.2633, 11.76), (-0.4223, 0.3624, 11.7), (-0.2974, 0.426, 11.62), (-0.1688, 0.4548, -8.187), (-0.02826, 0.4325, -8.275), (0.0985, 0.3679, -8.354), (0.1991, 0.2673, -8.417), (0.2637, 0.1405, -8.457), (0.2859, -4.062e-08, -8.471), (0.2637, -0.1405, -8.457), (0.1991, -0.2673, -8.417), (0.0985, -0.3679, -8.354), (-0.02826, -0.4325, -8.275), (-0.1688, -0.4548, -8.187), (-0.3093, -0.4325, -8.099), (-0.436, -0.3679, -8.02), (-0.5366, -0.2673, -7.958), (-0.6012, -0.1405, -7.917), (-0.6235, -4.268e-08, -7.903), (-0.6012, 0.1405, -7.917), (-0.5366, 0.2673, -7.958), (-0.436, 0.3679, -8.02), (-0.3093, 0.4325, -8.099), (0.1502, -0.4342, -0.9866), (0.0006206, -0.5104, -0.8932), (0.0006206, 0.5104, -0.8932), (0.1502, 0.4342, -0.9866), (-0.6755, 0.1658, -0.4712), (-0.5993, 0.3154, -0.5188), (-0.1652, -0.5367, -0.7897), (0.2689, 0.3154, -1.061), (-0.4806, 0.4342, -0.5929), (-0.331, -0.5104, -0.6862), (0.3451, 0.1658, -1.108), (-0.331, 0.5104, -0.6862), (-0.4806, -0.4342, -0.5929), (0.3714, -3.096e-08, -1.125), (-0.1652, 0.5367, -0.7897), (-0.5993, -0.3154, -0.5188), (0.3451, -0.1658, -1.108), (-0.6755, -0.1658, -0.4712), (0.2689, -0.3154, -1.061), (-0.7018, -3.341e-08, -0.4548), (0.1297, -0.4022, 4.518), (-0.008857, 0.4728, 4.605), (-0.6351, 0.1536, 4.996), (-0.008857, -0.4728, 4.605), (0.1297, 0.4022, 4.518), (-0.5646, 0.2922, 4.952), (-0.1624, -0.4971, 4.701), (0.2397, 0.2922, 4.45), (-0.4546, 0.4022, 4.883), (-0.316, -0.4728, 4.797), (0.3103, 0.1536, 4.406), (-0.316, 0.4728, 4.797), (-0.4546, -0.4022, 4.883), (0.3346, -3.03e-08, 4.391), (-0.1624, 0.4971, 4.701), (-0.5646, -0.2922, 4.952), (0.3103, -0.1536, 4.406), (-0.6351, -0.1536, 4.996), (0.2397, -0.2922, 4.45), (-0.6595, -3.256e-08, 5.011)], [], [(0, 1, 3, 2), (2, 3, 5, 4), (4, 5, 7, 6), (6, 7, 9, 8), (8, 9, 11, 10), (10, 11, 13, 12), (12, 13, 15, 14), (14, 15, 17, 16), (16, 17, 19, 18), (18, 19, 21, 20), (20, 21, 23, 22), (22, 23, 25, 24), (24, 25, 27, 26), (26, 27, 29, 28), (28, 29, 31, 30), (30, 31, 33, 32), (32, 33, 35, 34), (34, 35, 37, 36), (13, 11, 45, 46), (36, 37, 39, 38), (38, 39, 1, 0), (8, 10, 85, 84), (123, 120, 68, 69), (23, 21, 50, 51), (33, 31, 55, 56), (9, 7, 43, 44), (19, 17, 48, 49), (29, 27, 53, 54), (39, 37, 58, 59), (5, 3, 41, 42), (15, 13, 46, 47), (25, 23, 51, 52), (35, 33, 56, 57), (11, 9, 44, 45), (21, 19, 49, 50), (31, 29, 54, 55), (1, 39, 59, 40), (7, 5, 42, 43), (17, 15, 47, 48), (3, 1, 40, 41), (27, 25, 52, 53), (37, 35, 57, 58), (61, 60, 79, 78, 77, 76, 75, 74, 73, 72, 71, 70, 69, 68, 67, 66, 65, 64, 63, 62), (124, 121, 61, 62), (125, 122, 76, 77), (126, 123, 69, 70), (127, 124, 62, 63), (128, 125, 77, 78), (129, 126, 70, 71), (130, 127, 63, 64), (131, 128, 78, 79), (132, 129, 71, 72), (133, 130, 64, 65), (134, 131, 79, 60), (135, 132, 72, 73), (136, 133, 65, 66), (137, 135, 73, 74), (138, 136, 66, 67), (139, 137, 74, 75), (120, 138, 67, 68), (121, 134, 60, 61), (122, 139, 75, 76), (18, 20, 90, 89), (28, 30, 95, 94), (38, 0, 80, 99), (4, 6, 83, 82), (14, 16, 88, 87), (0, 2, 81, 80), (24, 26, 93, 92), (34, 36, 98, 97), (10, 12, 86, 85), (20, 22, 91, 90), (30, 32, 96, 95), (6, 8, 84, 83), (16, 18, 89, 88), (26, 28, 94, 93), (36, 38, 99, 98), (2, 4, 82, 81), (12, 14, 87, 86), (22, 24, 92, 91), (32, 34, 97, 96), (56, 55, 119, 104), (41, 40, 114, 102), (48, 47, 118, 100), (55, 54, 117, 119), (47, 46, 116, 118), (54, 53, 115, 117), (46, 45, 113, 116), (53, 52, 112, 115), (40, 59, 111, 114), (45, 44, 110, 113), (52, 51, 109, 112), (59, 58, 108, 111), (44, 43, 107, 110), (51, 50, 106, 109), (58, 57, 105, 108), (43, 42, 103, 107), (50, 49, 101, 106), (57, 56, 104, 105), (42, 41, 102, 103), (49, 48, 100, 101), (104, 119, 139, 122), (102, 114, 134, 121), (100, 118, 138, 120), (119, 117, 137, 139), (118, 116, 136, 138), (117, 115, 135, 137), (116, 113, 133, 136), (115, 112, 132, 135), (114, 111, 131, 134), (113, 110, 130, 133), (112, 109, 129, 132), (111, 108, 128, 131), (110, 107, 127, 130), (109, 106, 126, 129), (108, 105, 125, 128), (107, 103, 124, 127), (106, 101, 123, 126), (105, 104, 122, 125), (103, 102, 121, 124), (101, 100, 120, 123)])
me_cylinder_001.polygons.foreach_set('material_index', [0, 2, 2, 0, 0, 0, 2, 0, 0, 0, 2, 2, 0, 0, 2, 0, 2, 0, 0, 0, 0, 0, 2, 2, 0, 0, 0, 0, 0, 2, 2, 2, 2, 0, 0, 2, 0, 2, 0, 0, 0, 0, 0, 0, 2, 0, 2, 0, 2, 0, 0, 2, 0, 2, 0, 2, 0, 0, 0, 0, 2, 2, 0, 2, 0, 2, 0, 0, 0, 0, 0, 2, 0, 0, 0, 0, 0, 2, 2, 2, 2, 1, 1, 1, 1, 1, 1, 1, 1, 1, 1, 1, 1, 1, 1, 1, 1, 1, 1, 1, 1, 0, 0, 0, 0, 0, 0, 0, 2, 0, 2, 0, 0, 2, 0, 2, 0, 0, 0, 0, 0])
_uv = me_cylinder_001.uv_layers.new(name='UVMap')
_uv.uv.foreach_set('vector', [1.0, 0.5, 1.0, 1.0, 0.95, 1.0, 0.95, 0.5, 0.95, 0.5, 0.95, 1.0, 0.9, 1.0, 0.9, 0.5, 0.9, 0.5, 0.9, 1.0, 0.85, 1.0, 0.85, 0.5, 0.85, 0.5, 0.85, 1.0, 0.8, 1.0, 0.8, 0.5, 0.8, 0.5, 0.8, 1.0, 0.75, 1.0, 0.75, 0.5, 0.75, 0.5, 0.75, 1.0, 0.7, 1.0, 0.7, 0.5, 0.7, 0.5, 0.7, 1.0, 0.65, 1.0, 0.65, 0.5, 0.65, 0.5, 0.65, 1.0, 0.6, 1.0, 0.6, 0.5, 0.6, 0.5, 0.6, 1.0, 0.55, 1.0, 0.55, 0.5, 0.55, 0.5, 0.55, 1.0, 0.5, 1.0, 0.5, 0.5, 0.5, 0.5, 0.5, 1.0, 0.45, 1.0, 0.45, 0.5, 0.45, 0.5, 0.45, 1.0, 0.4, 1.0, 0.4, 0.5, 0.4, 0.5, 0.4, 1.0, 0.35, 1.0, 0.35, 0.5, 0.35, 0.5, 0.35, 1.0, 0.3, 1.0, 0.3, 0.5, 0.3, 0.5, 0.3, 1.0, 0.25, 1.0, 0.25, 0.5, 0.25, 0.5, 0.25, 1.0, 0.2, 1.0, 0.2, 0.5, 0.2, 0.5, 0.2, 1.0, 0.15, 1.0, 0.15, 0.5, 0.15, 0.5, 0.15, 1.0, 0.1, 1.0, 0.1, 0.5, 0.7, 1.0, 0.75, 1.0, 0.75, 1.0, 0.7, 1.0, 0.1, 0.5, 0.1, 1.0, 0.05, 1.0, 0.05, 0.5, 0.05, 0.5, 0.05, 1.0, -1.565e-07, 1.0, -1.565e-07, 0.5, 0.8, 0.5, 0.75, 0.5, 0.75, 0.5, 0.8, 0.5, 0.55, 1.0, 0.6, 1.0, 0.6, 1.0, 0.55, 1.0, 0.45, 1.0, 0.5, 1.0, 0.5, 1.0, 0.45, 1.0, 0.2, 1.0, 0.25, 1.0, 0.25, 1.0, 0.2, 1.0, 0.8, 1.0, 0.85, 1.0, 0.85, 1.0, 0.8, 1.0, 0.55, 1.0, 0.6, 1.0, 0.6, 1.0, 0.55, 1.0, 0.3, 1.0, 0.35, 1.0, 0.35, 1.0, 0.3, 1.0, 0.05, 1.0, 0.1, 1.0, 0.1, 1.0, 0.05, 1.0, 0.9, 1.0, 0.95, 1.0, 0.95, 1.0, 0.9, 1.0, 0.65, 1.0, 0.7, 1.0, 0.7, 1.0, 0.65, 1.0, 0.4, 1.0, 0.45, 1.0, 0.45, 1.0, 0.4, 1.0, 0.15, 1.0, 0.2, 1.0, 0.2, 1.0, 0.15, 1.0, 0.75, 1.0, 0.8, 1.0, 0.8, 1.0, 0.75, 1.0, 0.5, 1.0, 0.55, 1.0, 0.55, 1.0, 0.5, 1.0, 0.25, 1.0, 0.3, 1.0, 0.3, 1.0, 0.25, 1.0, -1.565e-07, 1.0, 0.05, 1.0, 0.05, 1.0, -1.565e-07, 1.0, 0.85, 1.0, 0.9, 1.0, 0.9, 1.0, 0.85, 1.0, 0.6, 1.0, 0.65, 1.0, 0.65, 1.0, 0.6, 1.0, 0.95, 1.0, 1.0, 1.0, 1.0, 1.0, 0.95, 1.0, 0.35, 1.0, 0.4, 1.0, 0.4, 1.0, 0.35, 1.0, 0.1, 1.0, 0.15, 1.0, 0.15, 1.0, 0.1, 1.0, 0.3242, 0.4783, 0.25, 0.49, 0.1758, 0.4783, 0.1089, 0.4442, 0.05584, 0.3911, 0.02175, 0.3242, 0.01, 0.25, 0.02175, 0.1758, 0.05584, 0.1089, 0.1089, 0.05584, 0.1758, 0.02175, 0.25, 0.01, 0.3242, 0.02175, 0.3911, 0.05584, 0.4442, 0.1089, 0.4783, 0.1758, 0.49, 0.25, 0.4783, 0.3242, 0.4442, 0.3911, 0.3911, 0.4442, 0.9, 1.0, 0.95, 1.0, 0.95, 1.0, 0.9, 1.0, 0.15, 1.0, 0.2, 1.0, 0.2, 1.0, 0.15, 1.0, 0.5, 1.0, 0.55, 1.0, 0.55, 1.0, 0.5, 1.0, 0.85, 1.0, 0.9, 1.0, 0.9, 1.0, 0.85, 1.0, 0.1, 1.0, 0.15, 1.0, 0.15, 1.0, 0.1, 1.0, 0.45, 1.0, 0.5, 1.0, 0.5, 1.0, 0.45, 1.0, 0.8, 1.0, 0.85, 1.0, 0.85, 1.0, 0.8, 1.0, 0.05, 1.0, 0.1, 1.0, 0.1, 1.0, 0.05, 1.0, 0.4, 1.0, 0.45, 1.0, 0.45, 1.0, 0.4, 1.0, 0.75, 1.0, 0.8, 1.0, 0.8, 1.0, 0.75, 1.0, -1.565e-07, 1.0, 0.05, 1.0, 0.05, 1.0, -1.565e-07, 1.0, 0.35, 1.0, 0.4, 1.0, 0.4, 1.0, 0.35, 1.0, 0.7, 1.0, 0.75, 1.0, 0.75, 1.0, 0.7, 1.0, 0.3, 1.0, 0.35, 1.0, 0.35, 1.0, 0.3, 1.0, 0.65, 1.0, 0.7, 1.0, 0.7, 1.0, 0.65, 1.0, 0.25, 1.0, 0.3, 1.0, 0.3, 1.0, 0.25, 1.0, 0.6, 1.0, 0.65, 1.0, 0.65, 1.0, 0.6, 1.0, 0.95, 1.0, 1.0, 1.0, 1.0, 1.0, 0.95, 1.0, 0.2, 1.0, 0.25, 1.0, 0.25, 1.0, 0.2, 1.0, 0.55, 0.5, 0.5, 0.5, 0.5, 0.5, 0.55, 0.5, 0.3, 0.5, 0.25, 0.5, 0.25, 0.5, 0.3, 0.5, 0.05, 0.5, -1.565e-07, 0.5, -1.565e-07, 0.5, 0.05, 0.5, 0.9, 0.5, 0.85, 0.5, 0.85, 0.5, 0.9, 0.5, 0.65, 0.5, 0.6, 0.5, 0.6, 0.5, 0.65, 0.5, 1.0, 0.5, 0.95, 0.5, 0.95, 0.5, 1.0, 0.5, 0.4, 0.5, 0.35, 0.5, 0.35, 0.5, 0.4, 0.5, 0.15, 0.5, 0.1, 0.5, 0.1, 0.5, 0.15, 0.5, 0.75, 0.5, 0.7, 0.5, 0.7, 0.5, 0.75, 0.5, 0.5, 0.5, 0.45, 0.5, 0.45, 0.5, 0.5, 0.5, 0.25, 0.5, 0.2, 0.5, 0.2, 0.5, 0.25, 0.5, 0.85, 0.5, 0.8, 0.5, 0.8, 0.5, 0.85, 0.5, 0.6, 0.5, 0.55, 0.5, 0.55, 0.5, 0.6, 0.5, 0.35, 0.5, 0.3, 0.5, 0.3, 0.5, 0.35, 0.5, 0.1, 0.5, 0.05, 0.5, 0.05, 0.5, 0.1, 0.5, 0.95, 0.5, 0.9, 0.5, 0.9, 0.5, 0.95, 0.5, 0.7, 0.5, 0.65, 0.5, 0.65, 0.5, 0.7, 0.5, 0.45, 0.5, 0.4, 0.5, 0.4, 0.5, 0.45, 0.5, 0.2, 0.5, 0.15, 0.5, 0.15, 0.5, 0.2, 0.5, 0.2, 1.0, 0.25, 1.0, 0.25, 1.0, 0.2, 1.0, 0.95, 1.0, 1.0, 1.0, 1.0, 1.0, 0.95, 1.0, 0.6, 1.0, 0.65, 1.0, 0.65, 1.0, 0.6, 1.0, 0.25, 1.0, 0.3, 1.0, 0.3, 1.0, 0.25, 1.0, 0.65, 1.0, 0.7, 1.0, 0.7, 1.0, 0.65, 1.0, 0.3, 1.0, 0.35, 1.0, 0.35, 1.0, 0.3, 1.0, 0.7, 1.0, 0.75, 1.0, 0.75, 1.0, 0.7, 1.0, 0.35, 1.0, 0.4, 1.0, 0.4, 1.0, 0.35, 1.0, -1.565e-07, 1.0, 0.05, 1.0, 0.05, 1.0, -1.565e-07, 1.0, 0.75, 1.0, 0.8, 1.0, 0.8, 1.0, 0.75, 1.0, 0.4, 1.0, 0.45, 1.0, 0.45, 1.0, 0.4, 1.0, 0.05, 1.0, 0.1, 1.0, 0.1, 1.0, 0.05, 1.0, 0.8, 1.0, 0.85, 1.0, 0.85, 1.0, 0.8, 1.0, 0.45, 1.0, 0.5, 1.0, 0.5, 1.0, 0.45, 1.0, 0.1, 1.0, 0.15, 1.0, 0.15, 1.0, 0.1, 1.0, 0.85, 1.0, 0.9, 1.0, 0.9, 1.0, 0.85, 1.0, 0.5, 1.0, 0.55, 1.0, 0.55, 1.0, 0.5, 1.0, 0.15, 1.0, 0.2, 1.0, 0.2, 1.0, 0.15, 1.0, 0.9, 1.0, 0.95, 1.0, 0.95, 1.0, 0.9, 1.0, 0.55, 1.0, 0.6, 1.0, 0.6, 1.0, 0.55, 1.0, 0.2, 1.0, 0.25, 1.0, 0.25, 1.0, 0.2, 1.0, 0.95, 1.0, 1.0, 1.0, 1.0, 1.0, 0.95, 1.0, 0.6, 1.0, 0.65, 1.0, 0.65, 1.0, 0.6, 1.0, 0.25, 1.0, 0.3, 1.0, 0.3, 1.0, 0.25, 1.0, 0.65, 1.0, 0.7, 1.0, 0.7, 1.0, 0.65, 1.0, 0.3, 1.0, 0.35, 1.0, 0.35, 1.0, 0.3, 1.0, 0.7, 1.0, 0.75, 1.0, 0.75, 1.0, 0.7, 1.0, 0.35, 1.0, 0.4, 1.0, 0.4, 1.0, 0.35, 1.0, -1.565e-07, 1.0, 0.05, 1.0, 0.05, 1.0, -1.565e-07, 1.0, 0.75, 1.0, 0.8, 1.0, 0.8, 1.0, 0.75, 1.0, 0.4, 1.0, 0.45, 1.0, 0.45, 1.0, 0.4, 1.0, 0.05, 1.0, 0.1, 1.0, 0.1, 1.0, 0.05, 1.0, 0.8, 1.0, 0.85, 1.0, 0.85, 1.0, 0.8, 1.0, 0.45, 1.0, 0.5, 1.0, 0.5, 1.0, 0.45, 1.0, 0.1, 1.0, 0.15, 1.0, 0.15, 1.0, 0.1, 1.0, 0.85, 1.0, 0.9, 1.0, 0.9, 1.0, 0.85, 1.0, 0.5, 1.0, 0.55, 1.0, 0.55, 1.0, 0.5, 1.0, 0.15, 1.0, 0.2, 1.0, 0.2, 1.0, 0.15, 1.0, 0.9, 1.0, 0.95, 1.0, 0.95, 1.0, 0.9, 1.0, 0.55, 1.0, 0.6, 1.0, 0.6, 1.0, 0.55, 1.0])
me_cylinder_001.materials.append(mat_hatdefault)
me_cylinder_001.materials.append(mat_hatline)
me_cylinder_001.materials.append(mat_hatdetail)
me_cylinder_001.update()

# ---- objects
ob_leg_right = bpy.data.objects.new('Leg Right', me_cube)
ob_leg_left = bpy.data.objects.new('Leg Left', me_cube)
ob_body = bpy.data.objects.new('Body', me_cube_001)
ob_arm_left = bpy.data.objects.new('Arm Left', me_cube_002)
ob_arm_right = bpy.data.objects.new('Arm Right', me_cube_002)
ob_head = bpy.data.objects.new('Head', me_cube_003)
ob_hat = bpy.data.objects.new('Hat', me_cylinder_001)

# ---- transforms, parenting, visibility, modifiers, constraints
ob_leg_right.location = (-0.03086, -0.5088, 2.647)
ob_leg_right.scale = (1.626, 1.626, 1.626)
ob_leg_right.lock_rotations_4d = False
ob_leg_right.empty_display_type = 'ARROWS'
ob_leg_right.lineart.crease_threshold = 0.0
ob_leg_left.location = (-0.03086, 0.5118, 2.647)
ob_leg_left.scale = (1.626, 1.626, 1.626)
ob_leg_left.lock_rotations_4d = False
ob_leg_left.empty_display_type = 'ARROWS'
ob_leg_left.lineart.crease_threshold = 0.0
ob_body.location = (-6.566e-18, 0.01917, 2.445)
ob_body.scale = (0.46, 1.0, 0.19)
ob_arm_left.location = (-0.006958, 1.05, 4.668)
ob_arm_left.scale = (0.34, 0.11, 0.15)
ob_arm_right.location = (0.1008, -0.9962, 4.668)
ob_arm_right.rotation_euler = (0.0, 0.0, 3.142)
ob_arm_right.scale = (-0.34, 0.11, 0.15)
ob_head.location = (0.22, 0.009917, 5.997)
ob_head.scale = (0.5779, 0.5779, 0.5779)
_m = ob_head.modifiers.new('Mirror', 'MIRROR')
_m.use_axis = (False, True, False)
_m.use_clip = True
ob_hat.location = (0.2298, 0.009821, 6.516)
ob_hat.rotation_euler = (2.206e-09, -0.18, -2.445e-08)
ob_hat.scale = (0.9879, 1.0, 0.02712)

# ---- collection membership
col_collection.objects.link(ob_leg_right)
col_collection.objects.link(ob_leg_left)
col_collection.objects.link(ob_body)
col_collection.objects.link(ob_arm_left)
col_collection.objects.link(ob_arm_right)
col_collection.objects.link(ob_head)
col_collection.objects.link(ob_hat)

# ---- scene / render settings (as saved in the file)
scene.frame_start = 1; scene.frame_end = 250; scene.frame_set(1)
scene.render.engine = 'BLENDER_EEVEE_NEXT'
scene.cycles.sampling_pattern = 'TABULATED_SOBOL'
scene.cycles.use_light_tree = False
scene.eevee.use_taa_reprojection = False
scene.view_settings.view_transform = 'Filmic'
bpy.context.view_layer.update()

# ---- added for rendering (the .blend has no active camera and no usable light): camera, sun
cam_auto = bpy.data.cameras.new('AutoCamera')
cam_auto.lens = 50.0
cam_auto.sensor_width = 36.0
cam_auto.clip_end = 1000.0
ob_auto_camera = bpy.data.objects.new('AutoCamera', cam_auto)
scene.collection.objects.link(ob_auto_camera)
ob_auto_camera.location = (7.88275, -9.36205, 9.77036)
ob_auto_camera.rotation_euler = (1.09748, -7.21219e-08, 0.694738)
scene.camera = ob_auto_camera
light_auto_sun = bpy.data.lights.new('AutoSun', 'SUN')
light_auto_sun.energy = 3.0
light_auto_sun.angle = 0.0523599
ob_auto_sun = bpy.data.objects.new('AutoSun', light_auto_sun)
scene.collection.objects.link(ob_auto_sun)
ob_auto_sun.rotation_euler = (0.872665, 0.174533, 0.523599)
bpy.context.view_layer.update()
